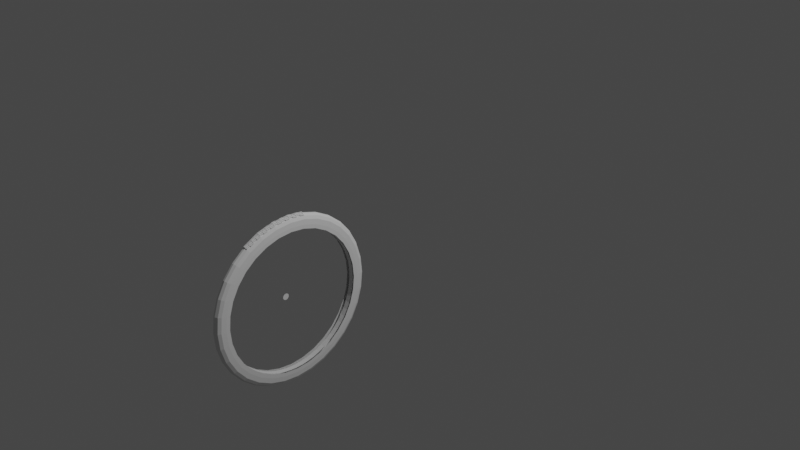 # Source: wheel_only.blend  (saved by Blender 3.4.6; exported with 4.5.12 LTS)
import bpy
from mathutils import Matrix  # noqa: F401  (used for matrix-valued properties, if any)

bpy.ops.wm.read_factory_settings(use_empty=True)
scene = bpy.context.scene
scene.name = 'Scene'

# ---- collections
col_collection = bpy.data.collections.new('Collection'); scene.collection.children.link(col_collection)

# ---- node groups
ng_auto_smooth = bpy.data.node_groups.new('Auto Smooth', 'GeometryNodeTree')
_s = ng_auto_smooth.interface.new_socket(name='Geometry', in_out='OUTPUT', socket_type='NodeSocketGeometry')
_s = ng_auto_smooth.interface.new_socket(name='Geometry', in_out='INPUT', socket_type='NodeSocketGeometry')
_s = ng_auto_smooth.interface.new_socket(name='Angle', in_out='INPUT', socket_type='NodeSocketFloat')
_s.subtype = 'ANGLE'
_s.min_value = 0.0
_s.max_value = 3.142
ng_auto_smooth.is_modifier = True
_N = ng_auto_smooth.nodes; _L = ng_auto_smooth.links
n0 = _N.new('NodeGroupOutput'); n0.name = 'Group Output'; n0.location = (480, -100)
n1 = _N.new('NodeGroupInput'); n1.name = 'Group Input'; n1.location = (-420, -300)
n2 = _N.new('NodeGroupInput'); n2.name = 'Group Input.001'; n2.location = (-60, -100)
n3 = _N.new('GeometryNodeSetShadeSmooth'); n3.name = 'Set Shade Smooth'; n3.location = (120, -100)
n3.domain = 'EDGE'
n4 = _N.new('GeometryNodeSetShadeSmooth'); n4.name = 'Set Shade Smooth.001'; n4.location = (300, -100)
n5 = _N.new('GeometryNodeInputMeshEdgeAngle'); n5.name = 'Edge Angle'; n5.location = (-420, -220)
n6 = _N.new('GeometryNodeInputEdgeSmooth'); n6.name = 'Is Edge Smooth'; n6.location = (-60, -160)
n7 = _N.new('GeometryNodeInputShadeSmooth'); n7.name = 'Is Face Smooth'; n7.location = (-240, -340)
n8 = _N.new('FunctionNodeBooleanMath'); n8.name = 'Boolean Math'; n8.location = (-60, -220)
n9 = _N.new('FunctionNodeCompare'); n9.name = 'Compare'; n9.location = (-240, -180)
n9.operation = 'LESS_EQUAL'
_L.new(n5.outputs[0], n9.inputs[0])
_L.new(n4.outputs[0], n0.inputs[0])
_L.new(n1.outputs[1], n9.inputs[1])
_L.new(n9.outputs[0], n8.inputs[0])
_L.new(n7.outputs[0], n8.inputs[1])
_L.new(n2.outputs[0], n3.inputs[0])
_L.new(n6.outputs[0], n3.inputs[1])
_L.new(n3.outputs[0], n4.inputs[0])
_L.new(n8.outputs[0], n3.inputs[2])
n0.is_active_output = True

# ---- world
world_world = bpy.data.worlds.new('World'); scene.world = world_world
world_world.use_nodes = True; world_world.node_tree.nodes.clear()
_N = world_world.node_tree.nodes; _L = world_world.node_tree.links
n0 = _N.new('ShaderNodeOutputWorld'); n0.name = 'World Output'; n0.location = (300, 300)
n1 = _N.new('ShaderNodeBackground'); n1.name = 'Background'; n1.location = (10, 300)
n1.inputs[0].default_value = (0.05088, 0.05088, 0.05088, 1.0)
_L.new(n1.outputs[0], n0.inputs[0])
n0.is_active_output = True
world_world.color = (0.05088, 0.05088, 0.05088)
world_world.use_sun_shadow = False
world_world.sun_shadow_jitter_overblur = 0.0

# ---- cameras
cam_camera = bpy.data.cameras.new('Camera')
cam_camera.clip_end = 100.0
cam_camera.ortho_scale = 7.314

# ---- lights
light_light = bpy.data.lights.new('Light', 'POINT')
light_light.transmission_factor = 0.0
light_light.energy = 1000.0
light_light.shadow_soft_size = 0.1
light_light.shadow_maximum_resolution = 0.006
light_light.use_absolute_resolution = True

# ---- meshes
me_circle_008 = bpy.data.meshes.new('Circle.008')
me_circle_008.from_pydata([(-0.3787, -0.6148, -0.006454), (-0.4926, -0.5282, -0.006454), (-0.01663, 0.03341, -0.07998), (-0.02148, 0.02893, -0.07998), (-0.011, 0.03685, -0.07998), (-0.004805, 0.03913, -0.07998), (0.001715, 0.04016, -0.07998), (-0.6595, -0.2976, -0.006454), (-0.5874, -0.4212, -0.006454), (0.00831, 0.0399, -0.07998), (0.01473, 0.03835, -0.07998), (-0.7254, -0.02069, -0.006454), (-0.7061, -0.1624, -0.006454), (0.02072, 0.03559, -0.07998), (0.02606, 0.0317, -0.07998), (-0.6803, 0.2604, -0.006454), (-0.7167, 0.1221, -0.006454), (0.03054, 0.02686, -0.07998), (0.03398, 0.02123, -0.07998), (-0.5311, 0.5028, -0.006454), (-0.6177, 0.389, -0.006454), (0.03626, 0.01503, -0.07998), (0.03729, 0.008512, -0.07998), (-0.3005, 0.6697, -0.006454), (-0.1653, 0.7163, -0.006454), (0.03703, 0.001917, -0.07998), (0.03548, -0.0045, -0.07998), (-0.02356, 0.7356, -0.006454), (0.1192, 0.7269, -0.006454), (0.03272, -0.01049, -0.07998), (0.02883, -0.01583, -0.07998), (0.2575, 0.6906, -0.006454), (0.3861, 0.6279, -0.006454), (0.02398, -0.02031, -0.07998), (0.01835, -0.02375, -0.07998), (0.5, 0.5413, -0.006454), (0.5948, 0.4343, -0.006455), (0.01216, -0.02603, -0.07998), (0.005641, -0.02706, -0.07998), (0.6668, 0.3107, -0.006455), (0.7134, 0.1755, -0.006455), (-0.0009545, -0.0268, -0.07998), (-0.007372, -0.02526, -0.07998), (0.7328, 0.03379, -0.006455), (0.7241, -0.109, -0.006455), (-0.01336, -0.02249, -0.07998), (-0.0187, -0.01861, -0.07998), (0.6877, -0.2473, -0.006455), (0.625, -0.3759, -0.006455), (-0.02318, -0.01376, -0.07998), (-0.02662, -0.008127, -0.07998), (0.5385, -0.4897, -0.006455), (0.4314, -0.5845, -0.006455), (0.3078, -0.6566, -0.006455), (-0.02891, -0.001934, -0.07998), (-0.02993, 0.004586, -0.07998), (-0.02967, 0.01118, -0.07998), (-0.02813, 0.0176, -0.07998), (0.03092, -0.7225, -0.006455), (0.1726, -0.7032, -0.006455), (-0.02536, 0.02359, -0.07998), (-0.2502, -0.6775, -0.006454), (-0.1118, -0.7138, -0.006455), (0.1298, 0.7163, 0.02617), (-0.01278, 0.7279, 0.02617), (0.01536, 0.02668, 0.1195), (-0.353, 0.8132, 0.02744), (0.009453, 0.02963, 0.1195), (0.003088, 0.03138, 0.1195), (-0.003495, 0.03185, 0.1195), (-0.291, 0.6677, 0.02617), (-0.1549, 0.7115, 0.02617), (-0.01004, 0.03103, 0.1195), (-0.5049, 0.7287, 0.02744), (-0.525, 0.5056, 0.02617), (-0.416, 0.5982, 0.02617), (-0.02204, 0.02568, 0.1195), (-0.6373, 0.6162, 0.02744), (-0.6792, 0.2663, 0.02617), (-0.6139, 0.3935, 0.02617), (-0.03108, 0.01614, 0.1195), (-0.7453, 0.4801, 0.02744), (-0.73, -0.01383, 0.02617), (-0.7184, 0.1287, 0.02617), (-0.03578, 0.003875, 0.1195), (-0.8246, 0.3254, 0.02744), (-0.6698, -0.2921, 0.02617), (-0.6002, -0.417, 0.02617), (-0.03543, -0.009257, 0.1195), (-0.8723, 0.1583, 0.02744), (-0.5077, -0.5261, 0.02617), (-0.3956, -0.6149, 0.02617), (-0.03008, -0.02126, 0.1195), (-0.8864, -0.01491, 0.02744), (-0.2683, -0.6802, 0.02617), (-0.1308, -0.7194, 0.02617), (-0.02055, -0.03029, 0.1195), (-0.8665, -0.1875, 0.02744), (0.01175, -0.731, 0.02617), (0.1538, -0.7146, 0.02617), (-0.008281, -0.035, 0.1195), (-0.8132, -0.353, 0.02744), (0.29, -0.6708, 0.02617), (0.415, -0.6013, 0.02617), (0.004851, -0.03465, 0.1195), (-0.7287, -0.5049, 0.02744), (0.524, -0.5087, 0.02617), (0.6128, -0.3966, 0.02617), (0.01685, -0.0293, 0.1195), (-0.6162, -0.6373, 0.02744), (0.6781, -0.2694, 0.02617), (0.7173, -0.1318, 0.02617), (0.02589, -0.01976, 0.1195), (-0.4801, -0.7453, 0.02744), (0.729, 0.01071, 0.02617), (0.7126, 0.1528, 0.02617), (0.6687, 0.2889, 0.02617), (0.03059, -0.007494, 0.1195), (-0.3254, -0.8246, 0.02744), (0.03024, 0.005639, 0.1195), (-0.1583, -0.8723, 0.02744), (0.5066, 0.5229, 0.02617), (0.5992, 0.4139, 0.02617), (0.02489, 0.01764, 0.1195), (0.2673, 0.6771, 0.02617), (0.3946, 0.6118, 0.02617), (-0.1326, -0.7296, 0.04715), (-0.1326, -0.7296, -0.006712), (-0.06049, -0.739, 0.04715), (-0.06049, -0.739, -0.006712), (0.01223, -0.7414, 0.04715), (0.01223, -0.7414, -0.006712), (0.08484, -0.7366, 0.04715), (0.08484, -0.7366, -0.006712), (0.1566, -0.7247, 0.04715), (0.1566, -0.7247, -0.006712), (0.2269, -0.7058, 0.04715), (0.2269, -0.7058, -0.006712), (0.295, -0.6802, 0.04715), (0.295, -0.6802, -0.006712), (0.3602, -0.648, 0.04715), (0.3602, -0.648, -0.006712), (0.422, -0.6095, 0.04715), (0.422, -0.6095, -0.006712), (0.4797, -0.5652, 0.04715), (0.4797, -0.5652, -0.006712), (0.5328, -0.5154, 0.04715), (0.5328, -0.5154, -0.006712), (0.5808, -0.4607, 0.04715), (0.5808, -0.4607, -0.006712), (0.6231, -0.4015, 0.04715), (0.6231, -0.4015, -0.006712), (0.6595, -0.3385, 0.04715), (0.6595, -0.3385, -0.006712), (0.6895, -0.2722, 0.04715), (0.6895, -0.2722, -0.006712), (0.7128, -0.2033, 0.04715), (0.7128, -0.2033, -0.006712), (0.7293, -0.1324, 0.04715), (0.7293, -0.1324, -0.006712), (0.7388, -0.06025, 0.04715), (0.7388, -0.06025, -0.006711), (0.7411, 0.01247, 0.04715), (0.7411, 0.01247, -0.006711), (0.7364, 0.08508, 0.04715), (0.7364, 0.08508, -0.006711), (0.7245, 0.1569, 0.04715), (0.7245, 0.1569, -0.006711), (0.7056, 0.2271, 0.04715), (0.7056, 0.2271, -0.006711), (0.6799, 0.2952, 0.04715), (0.6799, 0.2952, -0.006711), (0.6477, 0.3605, 0.04715), (0.6477, 0.3605, -0.006711), (0.6093, 0.4223, 0.04715), (0.6093, 0.4223, -0.006711), (0.565, 0.48, 0.04715), (0.565, 0.48, -0.006711), (0.5152, 0.5331, 0.04715), (0.5152, 0.5331, -0.006711), (0.4605, 0.581, 0.04715), (0.4605, 0.581, -0.006711), (0.4013, 0.6234, 0.04715), (0.4013, 0.6234, -0.006711), (0.3383, 0.6597, 0.04715), (0.3383, 0.6597, -0.006711), (0.272, 0.6897, 0.04715), (0.272, 0.6897, -0.006711), (0.2031, 0.7131, 0.04715), (0.2031, 0.7131, -0.006711), (0.1322, 0.7296, 0.04715), (0.1322, 0.7296, -0.006711), (0.06003, 0.739, 0.04715), (0.06003, 0.739, -0.006711), (-0.0127, 0.7414, 0.04715), (-0.0127, 0.7414, -0.006711), (-0.08531, 0.7366, 0.04715), (-0.08531, 0.7366, -0.006711), (-0.1571, 0.7247, 0.04715), (-0.1571, 0.7247, -0.006711), (-0.2274, 0.7058, 0.04715), (-0.2274, 0.7058, -0.006711), (-0.2955, 0.6802, 0.04715), (-0.2955, 0.6802, -0.006711), (-0.3607, 0.648, 0.04715), (-0.3607, 0.648, -0.006711), (-0.4225, 0.6095, 0.04715), (-0.4225, 0.6095, -0.006711), (-0.4802, 0.5652, 0.04715), (-0.4802, 0.5652, -0.006711), (-0.5333, 0.5154, 0.04715), (-0.5333, 0.5154, -0.006711), (-0.5812, 0.4607, 0.04715), (-0.5812, 0.4607, -0.006711), (-0.6236, 0.4015, 0.04715), (-0.6236, 0.4015, -0.006711), (-0.6599, 0.3385, 0.04715), (-0.6599, 0.3385, -0.006711), (-0.69, 0.2722, 0.04715), (-0.69, 0.2722, -0.006711), (-0.7133, 0.2033, 0.04715), (-0.7133, 0.2033, -0.006711), (-0.7298, 0.1324, 0.04715), (-0.7298, 0.1324, -0.006712), (-0.7393, 0.06027, 0.04715), (-0.7393, 0.06027, -0.006712), (-0.7416, -0.01246, 0.04715), (-0.7416, -0.01246, -0.006712), (-0.7368, -0.08507, 0.04715), (-0.7368, -0.08507, -0.006712), (-0.7249, -0.1569, 0.04715), (-0.7249, -0.1569, -0.006712), (-0.7061, -0.2271, 0.04715), (-0.7061, -0.2271, -0.006712), (-0.6804, -0.2952, 0.04715), (-0.6804, -0.2952, -0.006712), (-0.6482, -0.3605, 0.04715), (-0.6482, -0.3605, -0.006712), (-0.6097, -0.4222, 0.04715), (-0.6097, -0.4222, -0.006712), (-0.5654, -0.48, 0.04715), (-0.5654, -0.48, -0.006712), (-0.5157, -0.533, 0.04715), (-0.5157, -0.533, -0.006712), (-0.4609, -0.581, 0.04715), (-0.4609, -0.581, -0.006712), (-0.4018, -0.6234, 0.04715), (-0.4018, -0.6234, -0.006712), (-0.3387, -0.6597, 0.04715), (-0.3387, -0.6597, -0.006712), (-0.2724, -0.6897, 0.04715), (-0.2724, -0.6897, -0.006712), (-0.2035, -0.7131, 0.04715), (-0.2035, -0.7131, -0.006712), (-0.1875, 0.8665, 0.02744), (-0.01491, 0.8864, 0.02744), (0.1583, 0.8723, 0.02744), (0.3254, 0.8246, 0.02744), (0.4801, 0.7453, 0.02744), (0.6162, 0.6373, 0.02744), (0.7287, 0.5049, 0.02744), (0.8132, 0.353, 0.02744), (0.8665, 0.1875, 0.02744), (0.8864, 0.01491, 0.02744), (0.8723, -0.1583, 0.02744), (0.8246, -0.3254, 0.02744), (0.7453, -0.4801, 0.02744), (0.6373, -0.6162, 0.02744), (0.5049, -0.7287, 0.02744), (0.353, -0.8132, 0.02744), (0.1875, -0.8665, 0.02744), (0.01491, -0.8864, 0.02744), (0.1578, -0.7291, -0.01732), (0.297, -0.6843, -0.01732), (0.4248, -0.6132, -0.01732), (0.5363, -0.5185, -0.01732), (0.6271, -0.404, -0.01732), (0.6939, -0.2738, -0.01731), (0.734, -0.1332, -0.01731), (0.7459, 0.01254, -0.01731), (0.7291, 0.1578, -0.01731), (0.6843, 0.297, -0.01731), (0.6132, 0.4248, -0.01731), (0.5185, 0.5363, -0.01731), (0.404, 0.6271, -0.01731), (0.2738, 0.6939, -0.01731), (0.1332, 0.734, -0.01731), (-0.01254, 0.7459, -0.01731), (-0.1578, 0.7291, -0.01731), (-0.297, 0.6843, -0.01731), (-0.4248, 0.6132, -0.01731), (-0.5363, 0.5185, -0.01731), (-0.6271, 0.404, -0.01731), (-0.6939, 0.2738, -0.01731), (-0.734, 0.1332, -0.01731), (-0.7459, -0.01254, -0.01732), (-0.7291, -0.1578, -0.01732), (-0.6843, -0.297, -0.01732), (-0.6132, -0.4248, -0.01732), (-0.5185, -0.5363, -0.01732), (-0.404, -0.6271, -0.01732), (-0.2738, -0.6939, -0.01732), (-0.1332, -0.734, -0.01732), (0.01254, -0.7459, -0.01732), (0.1664, -0.7689, -0.01732), (0.3132, -0.7216, -0.01732), (0.448, -0.6466, -0.01732), (0.5655, -0.5468, -0.01732), (0.6613, -0.426, -0.01732), (0.7317, -0.2888, -0.01731), (0.774, -0.1405, -0.01731), (0.7865, 0.01323, -0.01731), (0.7689, 0.1664, -0.01731), (0.7216, 0.3132, -0.01731), (0.6466, 0.448, -0.01731), (0.5468, 0.5655, -0.01731), (0.426, 0.6613, -0.01731), (0.2888, 0.7317, -0.01731), (0.1405, 0.774, -0.01731), (-0.01323, 0.7865, -0.01731), (-0.1664, 0.7689, -0.01731), (-0.3132, 0.7216, -0.01731), (-0.448, 0.6466, -0.01731), (-0.5655, 0.5468, -0.01731), (-0.6613, 0.426, -0.01731), (-0.7317, 0.2888, -0.01731), (-0.774, 0.1405, -0.01731), (-0.7865, -0.01323, -0.01732), (-0.7689, -0.1664, -0.01732), (-0.7216, -0.3132, -0.01732), (-0.6466, -0.448, -0.01732), (-0.5468, -0.5655, -0.01732), (-0.426, -0.6613, -0.01732), (-0.2888, -0.7317, -0.01732), (-0.1405, -0.774, -0.01732), (0.01323, -0.7865, -0.01732), (0.1841, -0.8505, 0.001742), (0.1775, -0.8198, -0.0136), (0.334, -0.7695, -0.0136), (0.3465, -0.7983, 0.001742), (0.4777, -0.6895, -0.0136), (0.4956, -0.7154, 0.001742), (0.603, -0.5831, -0.0136), (0.6256, -0.6049, 0.001742), (0.7052, -0.4542, -0.0136), (0.7316, -0.4712, 0.001742), (0.7803, -0.3079, -0.0136), (0.8095, -0.3195, 0.001742), (0.8253, -0.1498, -0.0136), (0.8563, -0.1554, 0.001742), (0.8387, 0.0141, -0.0136), (0.8701, 0.01463, 0.001742), (0.8198, 0.1775, -0.0136), (0.8505, 0.1841, 0.001742), (0.7695, 0.334, -0.0136), (0.7983, 0.3465, 0.001742), (0.6895, 0.4777, -0.0136), (0.7154, 0.4956, 0.001742), (0.5831, 0.603, -0.0136), (0.6049, 0.6256, 0.001742), (0.4542, 0.7052, -0.0136), (0.4712, 0.7316, 0.001742), (0.3079, 0.7803, -0.0136), (0.3195, 0.8095, 0.001742), (0.1498, 0.8253, -0.0136), (0.1554, 0.8563, 0.001742), (-0.0141, 0.8387, -0.0136), (-0.01463, 0.8701, 0.001742), (-0.1775, 0.8198, -0.0136), (-0.1841, 0.8505, 0.001742), (-0.334, 0.7695, -0.0136), (-0.3465, 0.7983, 0.001742), (-0.4777, 0.6895, -0.0136), (-0.4956, 0.7154, 0.001742), (-0.603, 0.5831, -0.0136), (-0.6256, 0.6049, 0.001742), (-0.7052, 0.4542, -0.0136), (-0.7316, 0.4712, 0.001742), (-0.7803, 0.3079, -0.0136), (-0.8095, 0.3195, 0.001742), (-0.8253, 0.1498, -0.0136), (-0.8563, 0.1554, 0.001742), (-0.8387, -0.0141, -0.0136), (-0.8701, -0.01463, 0.001742), (-0.8198, -0.1775, -0.0136), (-0.8505, -0.1841, 0.001742), (-0.7695, -0.334, -0.0136), (-0.7983, -0.3465, 0.001742), (-0.6895, -0.4777, -0.0136), (-0.7154, -0.4956, 0.001742), (-0.5831, -0.603, -0.0136), (-0.6049, -0.6256, 0.001742), (-0.4542, -0.7052, -0.0136), (-0.4712, -0.7316, 0.001742), (-0.3079, -0.7803, -0.0136), (-0.3195, -0.8095, 0.001742), (-0.1498, -0.8253, -0.0136), (-0.1554, -0.8563, 0.001742), (0.01463, -0.8701, 0.001742), (0.0141, -0.8387, -0.0136), (-0.6162, -0.6373, 0.04751), (-0.7287, -0.5049, 0.04751), (-0.8132, -0.353, 0.04751), (-0.8665, -0.1875, 0.04751), (-0.8864, -0.01491, 0.04751), (-0.8723, 0.1583, 0.04751), (-0.8246, 0.3254, 0.04751), (-0.7453, 0.4801, 0.04751), (-0.6373, 0.6162, 0.04751), (-0.5049, 0.7287, 0.04751), (-0.353, 0.8132, 0.04751), (-0.1875, 0.8665, 0.04751), (-0.01491, 0.8864, 0.04751), (0.1583, 0.8723, 0.04751), (-0.4801, -0.7453, 0.04751), (-0.3254, -0.8246, 0.04751), (-0.1583, -0.8723, 0.04751), (0.01491, -0.8864, 0.04751), (0.1875, -0.8665, 0.04751), (0.353, -0.8132, 0.04751), (0.5049, -0.7287, 0.04751), (0.6373, -0.6162, 0.04751), (0.7453, -0.4801, 0.04751), (0.8246, -0.3254, 0.04751), (0.8723, -0.1583, 0.04751), (0.8864, 0.01491, 0.04751), (0.8665, 0.1875, 0.04751), (0.8132, 0.353, 0.04751), (0.7287, 0.5049, 0.04751), (0.6162, 0.6373, 0.04751), (0.4801, 0.7453, 0.04751), (0.3254, 0.8246, 0.04751), (0.404, 0.6271, 0.08468), (0.5185, 0.5363, 0.08468), (0.6132, 0.4248, 0.08468), (0.6843, 0.297, 0.08468), (0.7291, 0.1578, 0.08468), (0.7459, 0.01254, 0.08468), (0.734, -0.1332, 0.08468), (0.6939, -0.2738, 0.08468), (0.6271, -0.404, 0.08468), (0.5363, -0.5185, 0.08468), (0.4248, -0.6132, 0.08468), (0.297, -0.6843, 0.08468), (0.1578, -0.7291, 0.08468), (0.01254, -0.7459, 0.08468), (-0.1332, -0.734, 0.08468), (-0.2738, -0.6939, 0.08468), (-0.404, -0.6271, 0.08468), (-0.5185, -0.5363, 0.08468), (-0.6132, -0.4248, 0.08468), (-0.6843, -0.297, 0.08468), (-0.7291, -0.1578, 0.08468), (-0.7459, -0.01254, 0.08468), (-0.734, 0.1332, 0.08468), (-0.6939, 0.2738, 0.08468), (-0.6271, 0.404, 0.08468), (-0.5363, 0.5185, 0.08468), (-0.4248, 0.6132, 0.08468), (-0.297, 0.6843, 0.08468), (-0.1578, 0.7291, 0.08468), (-0.01254, 0.7459, 0.08468), (0.1332, 0.734, 0.08468), (0.2738, 0.6939, 0.08468), (0.426, 0.6613, 0.08468), (0.5468, 0.5655, 0.08468), (0.6466, 0.448, 0.08468), (0.7216, 0.3132, 0.08468), (0.7689, 0.1664, 0.08468), (0.7865, 0.01323, 0.08468), (0.774, -0.1405, 0.08468), (0.7317, -0.2888, 0.08468), (0.6613, -0.426, 0.08468), (0.5655, -0.5468, 0.08468), (0.448, -0.6466, 0.08468), (0.3132, -0.7216, 0.08468), (0.1664, -0.7689, 0.08468), (0.01323, -0.7865, 0.08468), (-0.1405, -0.774, 0.08468), (-0.2888, -0.7317, 0.08468), (-0.426, -0.6613, 0.08468), (-0.5468, -0.5655, 0.08468), (-0.6466, -0.448, 0.08468), (-0.7216, -0.3132, 0.08468), (-0.7689, -0.1664, 0.08468), (-0.7865, -0.01323, 0.08468), (-0.774, 0.1405, 0.08468), (-0.7317, 0.2888, 0.08468), (-0.6613, 0.426, 0.08468), (-0.5655, 0.5468, 0.08468), (-0.448, 0.6466, 0.08468), (-0.3132, 0.7216, 0.08468), (-0.1664, 0.7689, 0.08468), (-0.01323, 0.7865, 0.08468), (0.1405, 0.774, 0.08468), (0.2888, 0.7317, 0.08468), (0.4712, 0.7316, 0.06563), (0.4542, 0.7052, 0.08097), (0.5831, 0.603, 0.08097), (0.6049, 0.6256, 0.06563), (0.6895, 0.4777, 0.08097), (0.7154, 0.4956, 0.06563), (0.7695, 0.334, 0.08097), (0.7983, 0.3465, 0.06563), (0.8198, 0.1775, 0.08097), (0.8505, 0.1841, 0.06563), (0.8387, 0.0141, 0.08097), (0.8701, 0.01463, 0.06563), (0.8253, -0.1498, 0.08097), (0.8563, -0.1554, 0.06563), (0.7803, -0.3079, 0.08097), (0.8095, -0.3195, 0.06563), (0.7052, -0.4542, 0.08097), (0.7316, -0.4712, 0.06563), (0.603, -0.5831, 0.08097), (0.6256, -0.6049, 0.06563), (0.4777, -0.6895, 0.08097), (0.4956, -0.7154, 0.06563), (0.334, -0.7695, 0.08097), (0.3465, -0.7983, 0.06563), (0.1775, -0.8198, 0.08097), (0.1841, -0.8505, 0.06563), (0.0141, -0.8387, 0.08097), (0.01463, -0.8701, 0.06563), (-0.1498, -0.8253, 0.08097), (-0.1554, -0.8563, 0.06563), (-0.3079, -0.7803, 0.08097), (-0.3195, -0.8095, 0.06563), (-0.4542, -0.7052, 0.08097), (-0.4712, -0.7316, 0.06563), (-0.5831, -0.603, 0.08097), (-0.6049, -0.6256, 0.06563), (-0.6895, -0.4777, 0.08097), (-0.7154, -0.4956, 0.06563), (-0.7695, -0.334, 0.08097), (-0.7983, -0.3465, 0.06563), (-0.8198, -0.1775, 0.08097), (-0.8505, -0.1841, 0.06563), (-0.8387, -0.0141, 0.08097), (-0.8701, -0.01463, 0.06563), (-0.8253, 0.1498, 0.08097), (-0.8563, 0.1554, 0.06563), (-0.7803, 0.3079, 0.08097), (-0.8095, 0.3195, 0.06563), (-0.7052, 0.4542, 0.08097), (-0.7316, 0.4712, 0.06563), (-0.603, 0.5831, 0.08097), (-0.6256, 0.6049, 0.06563), (-0.4777, 0.6895, 0.08097), (-0.4956, 0.7154, 0.06563), (-0.334, 0.7695, 0.08097), (-0.3465, 0.7983, 0.06563), (-0.1775, 0.8198, 0.08097), (-0.1841, 0.8505, 0.06563), (-0.0141, 0.8387, 0.08097), (-0.01463, 0.8701, 0.06563), (0.1498, 0.8253, 0.08097), (0.1554, 0.8563, 0.06563), (0.3195, 0.8095, 0.06563), (0.3079, 0.7803, 0.08097), (-0.6643, 0.5822, 0.02744), (-0.6913, 0.5482, 0.02744), (-0.7183, 0.5141, 0.02744), (-0.7651, 0.4414, 0.02744), (-0.785, 0.4028, 0.02744), (-0.8048, 0.3641, 0.02744), (-0.8366, 0.2837, 0.02744), (-0.8485, 0.2419, 0.02744), (-0.8604, 0.2001, 0.02744), (-0.8758, 0.115, 0.02744), (-0.8793, 0.0717, 0.02744), (-0.8829, 0.0284, 0.02744), (-0.7051, 0.5047, 0.001742), (-0.6786, 0.5381, 0.001742), (-0.6521, 0.5715, 0.001742), (-0.79, 0.3574, 0.001742), (-0.7705, 0.3954, 0.001742), (-0.7511, 0.4333, 0.001742), (-0.8446, 0.1964, 0.001742), (-0.8329, 0.2374, 0.001742), (-0.8212, 0.2784, 0.001742), (-0.8667, 0.02788, 0.001742), (-0.8632, 0.07039, 0.001742), (-0.8597, 0.1129, 0.001742), (-0.6285, 0.6078, 0.008168), (-0.6315, 0.6106, 0.01459), (-0.6344, 0.6134, 0.02102), (-0.735, 0.4735, 0.008168), (-0.7385, 0.4757, 0.01459), (-0.7419, 0.4779, 0.02102), (-0.8133, 0.321, 0.008168), (-0.8171, 0.3225, 0.01459), (-0.8209, 0.3239, 0.02102), (-0.8603, 0.1561, 0.008168), (-0.8643, 0.1569, 0.01459), (-0.8683, 0.1576, 0.02102), (-0.8742, -0.0147, 0.008168), (-0.8783, -0.01477, 0.01459), (-0.8823, -0.01484, 0.02102), (-0.8829, 0.0284, 0.04751), (-0.8793, 0.0717, 0.04751), (-0.8758, 0.115, 0.04751), (-0.8604, 0.2001, 0.04751), (-0.8485, 0.2419, 0.04751), (-0.8366, 0.2837, 0.04751), (-0.8048, 0.3641, 0.04751), (-0.785, 0.4028, 0.04751), (-0.7651, 0.4414, 0.04751), (-0.7183, 0.5141, 0.04751), (-0.6913, 0.5482, 0.04751), (-0.6643, 0.5822, 0.04751), (-0.6521, 0.5715, 0.06563), (-0.6786, 0.5381, 0.06563), (-0.7051, 0.5047, 0.06563), (-0.735, 0.4735, 0.0611), (-0.7385, 0.4757, 0.05657), (-0.7419, 0.4779, 0.05204), (-0.6285, 0.6078, 0.0611), (-0.6315, 0.6106, 0.05657), (-0.6344, 0.6134, 0.05204), (-0.8864, -0.01491, 0.04249), (-0.8864, -0.01491, 0.03747), (-0.8864, -0.01491, 0.03246), (-0.8723, 0.1583, 0.04249), (-0.8723, 0.1583, 0.03747), (-0.8723, 0.1583, 0.03246), (-0.8246, 0.3254, 0.04249), (-0.8246, 0.3254, 0.03748), (-0.8246, 0.3254, 0.03246), (-0.7453, 0.4801, 0.04249), (-0.7453, 0.4801, 0.03748), (-0.7453, 0.4801, 0.03246), (-0.6373, 0.6162, 0.04249), (-0.6373, 0.6162, 0.03748), (-0.6373, 0.6162, 0.03246), (-0.7183, 0.5141, 0.04249), (-0.7183, 0.5141, 0.03748), (-0.7183, 0.5141, 0.03246), (-0.6913, 0.5482, 0.04249), (-0.6913, 0.5482, 0.03748), (-0.6913, 0.5482, 0.03246), (-0.6643, 0.5822, 0.04249), (-0.6643, 0.5822, 0.03748), (-0.6643, 0.5822, 0.03246), (-0.8048, 0.3641, 0.04249), (-0.8048, 0.3641, 0.03748), (-0.8048, 0.3641, 0.03246), (-0.785, 0.4028, 0.04249), (-0.785, 0.4028, 0.03748), (-0.785, 0.4028, 0.03246), (-0.7651, 0.4414, 0.04249), (-0.7651, 0.4414, 0.03748), (-0.7651, 0.4414, 0.03246), (-0.8604, 0.2001, 0.04249), (-0.8604, 0.2001, 0.03747), (-0.8604, 0.2001, 0.03246), (-0.8485, 0.2419, 0.04249), (-0.8485, 0.2419, 0.03747), (-0.8485, 0.2419, 0.03246), (-0.8366, 0.2837, 0.04249), (-0.8366, 0.2837, 0.03747), (-0.8366, 0.2837, 0.03246), (-0.8829, 0.0284, 0.04249), (-0.8829, 0.0284, 0.03747), (-0.8829, 0.0284, 0.03246), (-0.8793, 0.0717, 0.04249), (-0.8793, 0.0717, 0.03747), (-0.8793, 0.0717, 0.03246), (-0.8758, 0.115, 0.04249), (-0.8758, 0.115, 0.03747), (-0.8758, 0.115, 0.03246), (-0.7084, 0.507, 0.0611), (-0.7117, 0.5094, 0.05657), (-0.715, 0.5118, 0.05204), (-0.6818, 0.5406, 0.0611), (-0.685, 0.5431, 0.05657), (-0.6881, 0.5456, 0.05204), (-0.6552, 0.5742, 0.0611), (-0.6582, 0.5769, 0.05657), (-0.6613, 0.5795, 0.05204), (-0.8637, 0.1134, 0.008168), (-0.8678, 0.114, 0.01459), (-0.8718, 0.1145, 0.02102), (-0.8672, 0.07071, 0.008168), (-0.8713, 0.07104, 0.01459), (-0.8753, 0.07137, 0.02102), (-0.8707, 0.02801, 0.008168), (-0.8748, 0.02814, 0.01459), (-0.8788, 0.02827, 0.02102), (-0.825, 0.2798, 0.008168), (-0.8289, 0.2811, 0.01459), (-0.8327, 0.2824, 0.02102), (-0.8368, 0.2385, 0.008168), (-0.8407, 0.2397, 0.01459), (-0.8446, 0.2408, 0.02102), (-0.8485, 0.1973, 0.008168), (-0.8525, 0.1983, 0.01459), (-0.8564, 0.1992, 0.02102), (-0.7546, 0.4353, 0.008168), (-0.7581, 0.4374, 0.01459), (-0.7616, 0.4394, 0.02102), (-0.7742, 0.3972, 0.008168), (-0.7778, 0.3991, 0.01459), (-0.7814, 0.4009, 0.02102), (-0.7937, 0.3591, 0.008168), (-0.7974, 0.3608, 0.01459), (-0.8011, 0.3624, 0.02102), (-0.6552, 0.5742, 0.008168), (-0.6582, 0.5769, 0.01459), (-0.6613, 0.5795, 0.02102), (-0.6818, 0.5406, 0.008168), (-0.685, 0.5431, 0.01459), (-0.6881, 0.5456, 0.02102), (-0.7084, 0.507, 0.008168), (-0.7117, 0.5094, 0.01459), (-0.715, 0.5118, 0.02102), (-0.7294, 0.5189, 0.02536), (-0.7564, 0.4848, 0.02536), (-0.8159, 0.3689, 0.02536), (-0.8358, 0.3302, 0.02536), (-0.8715, 0.2048, 0.02536), (-0.8834, 0.1631, 0.02536), (-0.894, 0.03315, 0.02536), (-0.8975, -0.01015, 0.02536), (-0.6455, 0.6182, 0.01893), (-0.6484, 0.621, 0.02536), (-0.753, 0.4826, 0.01893), (-0.832, 0.3287, 0.01893), (-0.8794, 0.1623, 0.01893), (-0.8869, 0.1198, 0.04542), (-0.8834, 0.1631, 0.04542), (-0.8477, 0.2884, 0.04542), (-0.8358, 0.3302, 0.04542), (-0.7763, 0.4462, 0.04542), (-0.7564, 0.4848, 0.04542), (-0.6754, 0.587, 0.04542), (-0.6484, 0.621, 0.04542), (-0.753, 0.4826, 0.04995), (-0.8975, -0.01015, 0.03037), (-0.8834, 0.1631, 0.03037), (-0.8358, 0.3302, 0.03037), (-0.7564, 0.4848, 0.03037), (-0.6754, 0.587, 0.02536), (-0.7024, 0.5529, 0.02536), (-0.7763, 0.4462, 0.02536), (-0.7961, 0.4075, 0.02536), (-0.8477, 0.2884, 0.02536), (-0.8596, 0.2466, 0.02536), (-0.8869, 0.1198, 0.02536), (-0.8905, 0.07646, 0.02536), (-0.7427, 0.476, -0.0003459), (-0.7162, 0.5094, -0.0003458), (-0.6897, 0.5428, -0.0003458), (-0.6632, 0.5763, -0.0003458), (-0.8206, 0.3242, -0.0003459), (-0.8011, 0.3622, -0.0003459), (-0.7817, 0.4001, -0.0003459), (-0.7622, 0.4381, -0.0003459), (-0.8674, 0.1602, -0.0003459), (-0.8557, 0.2012, -0.0003459), (-0.844, 0.2422, -0.0003459), (-0.8323, 0.2832, -0.0003459), (-0.8812, -0.009877, -0.0003461), (-0.8778, 0.03263, -0.000346), (-0.8743, 0.07514, -0.000346), (-0.8708, 0.1176, -0.000346), (-0.6397, 0.6125, 0.00608), (-0.6426, 0.6153, 0.01251), (-0.7462, 0.4782, 0.00608), (-0.7496, 0.4804, 0.01251), (-0.8244, 0.3257, 0.00608), (-0.8282, 0.3272, 0.01251), (-0.8714, 0.1609, 0.00608), (-0.8754, 0.1616, 0.01251), (-0.8853, -0.009945, 0.00608), (-0.8894, -0.01001, 0.01251), (-0.8935, -0.01008, 0.01893), (-0.894, 0.03315, 0.04542), (-0.8905, 0.07646, 0.04542), (-0.8715, 0.2048, 0.04542), (-0.8596, 0.2466, 0.04542), (-0.8159, 0.3689, 0.04542), (-0.7961, 0.4075, 0.04542), (-0.7294, 0.5189, 0.04542), (-0.7024, 0.5529, 0.04542), (-0.6367, 0.6097, 0.06354), (-0.6632, 0.5763, 0.06354), (-0.6897, 0.5428, 0.06354), (-0.7162, 0.5094, 0.06354), (-0.7462, 0.4782, 0.05901), (-0.7496, 0.4804, 0.05448), (-0.6397, 0.6125, 0.05901), (-0.6426, 0.6153, 0.05448), (-0.6455, 0.6182, 0.04995), (-0.8975, -0.01015, 0.0404), (-0.8975, -0.01015, 0.03539), (-0.8834, 0.1631, 0.0404), (-0.8834, 0.1631, 0.03539), (-0.8358, 0.3302, 0.0404), (-0.8358, 0.3302, 0.03539), (-0.7564, 0.4848, 0.0404), (-0.7564, 0.4848, 0.03539), (-0.6484, 0.621, 0.0404), (-0.6484, 0.621, 0.03539), (-0.6484, 0.621, 0.03037), (-0.7294, 0.5189, 0.03037), (-0.7294, 0.5189, 0.0404), (-0.7294, 0.5189, 0.03539), (-0.7024, 0.5529, 0.03037), (-0.7024, 0.5529, 0.0404), (-0.7024, 0.5529, 0.03539), (-0.6754, 0.587, 0.03037), (-0.6754, 0.587, 0.0404), (-0.6754, 0.587, 0.03539), (-0.8159, 0.3689, 0.03037), (-0.8159, 0.3689, 0.0404), (-0.8159, 0.3689, 0.03539), (-0.7961, 0.4075, 0.03037), (-0.7961, 0.4075, 0.0404), (-0.7961, 0.4075, 0.03539), (-0.7763, 0.4462, 0.03037), (-0.7763, 0.4462, 0.0404), (-0.7763, 0.4462, 0.03539), (-0.8715, 0.2048, 0.03037), (-0.8715, 0.2048, 0.0404), (-0.8715, 0.2048, 0.03539), (-0.8596, 0.2466, 0.03037), (-0.8596, 0.2466, 0.0404), (-0.8596, 0.2466, 0.03539), (-0.8477, 0.2884, 0.03037), (-0.8477, 0.2884, 0.0404), (-0.8477, 0.2884, 0.03539), (-0.894, 0.03315, 0.03037), (-0.894, 0.03315, 0.0404), (-0.894, 0.03315, 0.03539), (-0.8905, 0.07646, 0.03037), (-0.8905, 0.07646, 0.0404), (-0.8905, 0.07646, 0.03539), (-0.8869, 0.1198, 0.03037), (-0.8869, 0.1198, 0.0404), (-0.8869, 0.1198, 0.03539), (-0.7261, 0.5165, 0.04995), (-0.7195, 0.5118, 0.05901), (-0.7228, 0.5141, 0.05448), (-0.6993, 0.5504, 0.04995), (-0.6929, 0.5454, 0.05901), (-0.6961, 0.5479, 0.05448), (-0.6724, 0.5843, 0.04995), (-0.6663, 0.5789, 0.05901), (-0.6693, 0.5816, 0.05448), (-0.8829, 0.1192, 0.01893), (-0.8749, 0.1182, 0.00608), (-0.8789, 0.1187, 0.01251), (-0.8864, 0.07613, 0.01893), (-0.8783, 0.07547, 0.00608), (-0.8824, 0.0758, 0.01251), (-0.8899, 0.03302, 0.01893), (-0.8818, 0.03276, 0.00608), (-0.8859, 0.03289, 0.01251), (-0.8438, 0.2871, 0.01893), (-0.8361, 0.2845, 0.00608), (-0.84, 0.2858, 0.01251), (-0.8557, 0.2455, 0.01893), (-0.8479, 0.2433, 0.00608), (-0.8518, 0.2444, 0.01251), (-0.8675, 0.2039, 0.01893), (-0.8596, 0.2021, 0.00608), (-0.8636, 0.203, 0.01251), (-0.7727, 0.4441, 0.01893), (-0.7657, 0.4401, 0.00608), (-0.7692, 0.4421, 0.01251), (-0.7925, 0.4057, 0.01893), (-0.7853, 0.402, 0.00608), (-0.7889, 0.4038, 0.01251), (-0.8122, 0.3672, 0.01893), (-0.8048, 0.3638, 0.00608), (-0.8085, 0.3655, 0.01251), (-0.6724, 0.5843, 0.01893), (-0.6663, 0.5789, 0.00608), (-0.6693, 0.5816, 0.01251), (-0.6993, 0.5504, 0.01893), (-0.6929, 0.5454, 0.00608), (-0.6961, 0.5479, 0.01251), (-0.7261, 0.5165, 0.01893), (-0.7195, 0.5118, 0.00608), (-0.7228, 0.5141, 0.01251)], [(1, 0), (1, 2), (2, 3), (4, 2), (5, 4), (6, 5), (7, 5), (7, 8), (9, 6), (10, 9), (11, 9), (11, 12), (13, 10), (14, 13), (15, 13), (15, 16), (17, 14), (18, 17), (19, 17), (19, 20), (21, 18), (22, 21), (23, 21), (24, 23), (25, 22), (26, 25), (27, 25), (28, 27), (29, 26), (31, 29), (32, 31), (33, 30), (34, 33), (35, 33), (36, 35), (37, 34), (38, 37), (39, 37), (40, 39), (41, 38), (42, 41), (43, 41), (44, 43), (45, 42), (46, 45), (47, 45), (48, 47), (49, 46), (50, 49), (51, 49), (52, 51), (53, 52), (53, 54), (54, 50), (55, 54), (56, 55), (57, 56), (58, 56), (58, 59), (60, 57), (61, 60), (61, 62), (64, 63), (64, 65), (70, 68), (70, 71), (74, 72), (74, 75), (78, 76), (78, 79), (82, 80), (82, 83), (86, 84), (87, 86), (90, 88), (91, 90), (94, 92), (95, 94), (98, 96), (99, 98), (102, 100), (103, 102), (106, 104), (107, 106), (110, 108), (111, 110), (114, 112), (115, 114), (116, 115), (116, 117), (121, 119), (121, 122), (124, 123), (124, 125), (29, 30), (3, 60)], [(126, 127, 129, 128), (128, 129, 131, 130), (130, 131, 133, 132), (132, 133, 135, 134), (134, 135, 137, 136), (136, 137, 139, 138), (138, 139, 141, 140), (140, 141, 143, 142), (142, 143, 145, 144), (144, 145, 147, 146), (146, 147, 149, 148), (148, 149, 151, 150), (150, 151, 153, 152), (152, 153, 155, 154), (154, 155, 157, 156), (156, 157, 159, 158), (158, 159, 161, 160), (160, 161, 163, 162), (162, 163, 165, 164), (164, 165, 167, 166), (166, 167, 169, 168), (168, 169, 171, 170), (170, 171, 173, 172), (172, 173, 175, 174), (174, 175, 177, 176), (176, 177, 179, 178), (178, 179, 181, 180), (180, 181, 183, 182), (182, 183, 185, 184), (184, 185, 187, 186), (186, 187, 189, 188), (188, 189, 191, 190), (190, 191, 193, 192), (192, 193, 195, 194), (194, 195, 197, 196), (196, 197, 199, 198), (198, 199, 201, 200), (200, 201, 203, 202), (202, 203, 205, 204), (204, 205, 207, 206), (206, 207, 209, 208), (208, 209, 211, 210), (210, 211, 213, 212), (212, 213, 215, 214), (214, 215, 217, 216), (216, 217, 219, 218), (218, 219, 221, 220), (220, 221, 223, 222), (222, 223, 225, 224), (224, 225, 227, 226), (226, 227, 229, 228), (228, 229, 231, 230), (230, 231, 233, 232), (232, 233, 235, 234), (234, 235, 237, 236), (236, 237, 239, 238), (238, 239, 241, 240), (240, 241, 243, 242), (242, 243, 245, 244), (244, 245, 247, 246), (246, 247, 249, 248), (248, 249, 251, 250), (250, 251, 253, 252), (252, 253, 127, 126), (303, 272, 304, 335), (274, 275, 307, 306), (275, 276, 308, 307), (276, 277, 309, 308), (277, 278, 310, 309), (278, 279, 311, 310), (279, 280, 312, 311), (280, 281, 313, 312), (281, 282, 314, 313), (282, 283, 315, 314), (283, 284, 316, 315), (284, 285, 317, 316), (285, 286, 318, 317), (286, 287, 319, 318), (287, 288, 320, 319), (288, 289, 321, 320), (289, 290, 322, 321), (290, 291, 323, 322), (291, 292, 324, 323), (292, 293, 325, 324), (293, 294, 326, 325), (294, 295, 327, 326), (295, 296, 328, 327), (296, 297, 329, 328), (297, 298, 330, 329), (298, 299, 331, 330), (299, 300, 332, 331), (300, 301, 333, 332), (301, 302, 334, 333), (302, 303, 335, 334), (273, 274, 306, 305), (305, 306, 340, 338), (306, 307, 342, 340), (307, 308, 344, 342), (308, 309, 346, 344), (309, 310, 348, 346), (310, 311, 350, 348), (311, 312, 352, 350), (312, 313, 354, 352), (313, 314, 356, 354), (314, 315, 358, 356), (315, 316, 360, 358), (316, 317, 362, 360), (317, 318, 364, 362), (318, 319, 366, 364), (319, 320, 368, 366), (320, 321, 370, 368), (321, 322, 372, 370), (322, 323, 374, 372), (323, 324, 376, 374), (324, 325, 378, 376), (325, 326, 380, 378), (326, 327, 382, 380), (327, 328, 384, 382), (328, 329, 386, 384), (329, 330, 388, 386), (330, 331, 390, 388), (331, 332, 392, 390), (332, 333, 394, 392), (333, 334, 396, 394), (334, 335, 399, 396), (304, 305, 338, 337), (336, 339, 269, 270), (339, 341, 268, 269), (341, 343, 267, 268), (343, 345, 266, 267), (345, 347, 265, 266), (347, 349, 264, 265), (349, 351, 263, 264), (351, 353, 262, 263), (353, 355, 261, 262), (355, 357, 260, 261), (357, 359, 259, 260), (359, 361, 258, 259), (361, 363, 257, 258), (363, 365, 256, 257), (365, 367, 255, 256), (367, 369, 254, 255), (369, 371, 66, 254), (371, 373, 73, 66), (373, 375, 584, 585, 586, 77, 73), (715, 589, 81, 562), (706, 592, 85, 565), (697, 595, 89, 568), (688, 598, 93, 571), (383, 385, 97, 93, 598, 597, 596), (385, 387, 101, 97), (387, 389, 105, 101), (389, 391, 109, 105), (391, 393, 113, 109), (393, 395, 118, 113), (395, 397, 120, 118), (398, 336, 270, 271), (397, 398, 271, 120), (272, 273, 305, 304), (339, 336, 337, 338), (341, 339, 338, 340), (343, 341, 340, 342), (345, 343, 342, 344), (347, 345, 344, 346), (349, 347, 346, 348), (351, 349, 348, 350), (353, 351, 350, 352), (355, 353, 352, 354), (357, 355, 354, 356), (359, 357, 356, 358), (361, 359, 358, 360), (363, 361, 360, 362), (365, 363, 362, 364), (367, 365, 364, 366), (369, 367, 366, 368), (371, 369, 368, 370), (373, 371, 370, 372), (375, 373, 372, 374), (377, 572, 573, 574, 375, 374, 376), (379, 575, 576, 577, 377, 376, 378), (381, 578, 579, 580, 379, 378, 380), (383, 581, 582, 583, 381, 380, 382), (385, 383, 382, 384), (387, 385, 384, 386), (389, 387, 386, 388), (391, 389, 388, 390), (393, 391, 390, 392), (395, 393, 392, 394), (397, 395, 394, 396), (336, 398, 399, 337), (398, 397, 396, 399), (335, 304, 337, 399), (463, 432, 464, 495), (434, 435, 467, 466), (435, 436, 468, 467), (436, 437, 469, 468), (437, 438, 470, 469), (438, 439, 471, 470), (439, 440, 472, 471), (440, 441, 473, 472), (441, 442, 474, 473), (442, 443, 475, 474), (443, 444, 476, 475), (444, 445, 477, 476), (445, 446, 478, 477), (446, 447, 479, 478), (447, 448, 480, 479), (448, 449, 481, 480), (449, 450, 482, 481), (450, 451, 483, 482), (451, 452, 484, 483), (452, 453, 485, 484), (453, 454, 486, 485), (454, 455, 487, 486), (455, 456, 488, 487), (456, 457, 489, 488), (457, 458, 490, 489), (458, 459, 491, 490), (459, 460, 492, 491), (460, 461, 493, 492), (461, 462, 494, 493), (462, 463, 495, 494), (433, 434, 466, 465), (465, 466, 500, 498), (466, 467, 502, 500), (467, 468, 504, 502), (468, 469, 506, 504), (469, 470, 508, 506), (470, 471, 510, 508), (471, 472, 512, 510), (472, 473, 514, 512), (473, 474, 516, 514), (474, 475, 518, 516), (475, 476, 520, 518), (476, 477, 522, 520), (477, 478, 524, 522), (478, 479, 526, 524), (479, 480, 528, 526), (480, 481, 530, 528), (481, 482, 532, 530), (482, 483, 534, 532), (483, 484, 536, 534), (484, 485, 538, 536), (485, 486, 540, 538), (486, 487, 542, 540), (487, 488, 544, 542), (488, 489, 546, 544), (489, 490, 548, 546), (490, 491, 550, 548), (491, 492, 552, 550), (492, 493, 554, 552), (493, 494, 556, 554), (494, 495, 559, 556), (464, 465, 498, 497), (496, 499, 429, 430), (499, 501, 428, 429), (501, 503, 427, 428), (503, 505, 426, 427), (505, 507, 425, 426), (507, 509, 424, 425), (509, 511, 423, 424), (511, 513, 422, 423), (513, 515, 421, 422), (515, 517, 420, 421), (517, 519, 419, 420), (519, 521, 418, 419), (521, 523, 417, 418), (523, 525, 416, 417), (525, 527, 415, 416), (527, 529, 414, 415), (529, 531, 400, 414), (531, 533, 401, 400), (533, 535, 402, 401), (535, 537, 403, 402), (537, 539, 404, 403), (539, 541, 405, 601, 600, 599, 404), (541, 543, 406, 604, 603, 602, 405), (607, 616, 407), (679, 619, 408, 610), (547, 549, 409, 408, 619, 618, 617), (549, 551, 410, 409), (551, 553, 411, 410), (553, 555, 412, 411), (555, 557, 413, 412), (558, 496, 430, 431), (557, 558, 431, 413), (432, 433, 465, 464), (499, 496, 497, 498), (501, 499, 498, 500), (503, 501, 500, 502), (505, 503, 502, 504), (507, 505, 504, 506), (509, 507, 506, 508), (511, 509, 508, 510), (513, 511, 510, 512), (515, 513, 512, 514), (517, 515, 514, 516), (519, 517, 516, 518), (521, 519, 518, 520), (523, 521, 520, 522), (525, 523, 522, 524), (527, 525, 524, 526), (529, 527, 526, 528), (531, 529, 528, 530), (533, 531, 530, 532), (535, 533, 532, 534), (537, 535, 534, 536), (539, 537, 536, 538), (541, 539, 538, 540), (543, 541, 540, 542), (545, 543, 542, 544), (547, 611, 612, 613, 545, 544, 546), (549, 547, 546, 548), (551, 549, 548, 550), (553, 551, 550, 552), (555, 553, 552, 554), (557, 555, 554, 556), (496, 558, 559, 497), (558, 557, 556, 559), (495, 464, 497, 559), (401, 402, 101, 105), (425, 424, 264, 263), (402, 403, 97, 101), (424, 423, 265, 264), (403, 404, 620, 621, 622, 93, 97), (423, 422, 266, 265), (670, 625, 89, 569), (422, 421, 267, 266), (661, 628, 85, 566), (421, 420, 268, 267), (652, 631, 81, 563), (420, 419, 269, 268), (643, 634, 77, 560), (419, 418, 270, 269), (408, 409, 73, 77, 634, 633, 632), (418, 417, 271, 270), (409, 410, 66, 73), (417, 416, 120, 271), (430, 429, 259, 258), (410, 411, 254, 66), (416, 415, 118, 120), (429, 428, 260, 259), (411, 412, 255, 254), (415, 414, 113, 118), (428, 427, 261, 260), (412, 413, 256, 255), (414, 400, 109, 113), (427, 426, 262, 261), (431, 430, 258, 257), (400, 401, 105, 109), (426, 425, 263, 262), (413, 431, 257, 256), (625, 670, 838, 739), (637, 640, 561, 562), (561, 712, 880, 743), (407, 608, 635, 629), (624, 625, 739, 797), (630, 636, 637, 631), (669, 624, 797, 840), (635, 638, 639, 636), (709, 708, 879, 877), (609, 610, 641, 638), (624, 623, 796, 797), (639, 642, 643, 640), (623, 668, 839, 796), (641, 632, 633, 642), (707, 708, 879, 878), (405, 623, 796, 730), (646, 649, 564, 565), (667, 670, 838, 835), (406, 605, 644, 626), (707, 574, 753, 878), (627, 645, 646, 628), (669, 666, 837, 840), (644, 647, 648, 645), (709, 560, 742, 877), (606, 607, 650, 647), (621, 620, 794, 795), (648, 651, 652, 649), (665, 668, 839, 836), (650, 629, 630, 651), (592, 706, 874, 727), (667, 664, 832, 835), (655, 658, 567, 568), (705, 591, 771, 876), (405, 602, 653, 623), (618, 619, 793, 792), (624, 654, 655, 625), (663, 666, 837, 834), (653, 656, 657, 654), (590, 704, 875, 770), (603, 604, 659, 656), (665, 662, 833, 836), (657, 660, 661, 658), (703, 706, 874, 871), (659, 626, 627, 660), (547, 617, 791, 785), (622, 664, 832, 738), (664, 667, 570, 571), (705, 702, 873, 876), (404, 599, 662, 620), (615, 616, 737, 790), (621, 663, 664, 622), (663, 621, 795, 834), (662, 665, 666, 663), (701, 704, 875, 872), (600, 601, 668, 665), (615, 614, 789, 790), (666, 669, 670, 667), (620, 662, 833, 794), (668, 623, 624, 669), (703, 700, 868, 871), (670, 669, 840, 838), (673, 676, 609, 608), (699, 702, 873, 870), (545, 613, 671, 614), (613, 612, 787, 788), (615, 672, 673, 616), (668, 669, 840, 839), (671, 674, 675, 672), (89, 595, 728, 721), (612, 611, 677, 674), (701, 698, 869, 872), (675, 678, 679, 676), (668, 601, 729, 839), (677, 617, 618, 678), (589, 700, 868, 726), (543, 545, 614, 605, 406), (605, 614, 615, 606), (611, 547, 785, 786), (670, 569, 748, 838), (682, 685, 570, 569), (85, 592, 727, 719), (381, 583, 680, 593), (699, 588, 769, 870), (594, 681, 682, 595), (610, 609, 784, 735), (680, 683, 684, 681), (666, 667, 835, 837), (582, 581, 686, 683), (587, 698, 869, 768), (684, 687, 688, 685), (608, 609, 784, 783), (686, 596, 597, 687), (666, 665, 836, 837), (81, 589, 726, 717), (691, 694, 567, 566), (706, 705, 876, 874), (379, 580, 689, 590), (608, 407, 734, 783), (591, 690, 691, 592), (600, 665, 836, 778), (689, 692, 693, 690), (704, 705, 876, 875), (579, 578, 695, 692), (607, 606, 782, 733), (693, 696, 697, 694), (77, 586, 724, 725), (695, 593, 594, 696), (570, 667, 835, 749), (704, 575, 755, 875), (700, 703, 564, 563), (605, 606, 782, 781), (377, 577, 698, 587), (664, 663, 834, 832), (588, 699, 700, 589), (706, 565, 718, 874), (698, 701, 702, 699), (662, 663, 834, 833), (576, 575, 704, 701), (702, 703, 871, 873), (702, 705, 706, 703), (662, 599, 777, 833), (704, 590, 591, 705), (702, 701, 872, 873), (602, 603, 780, 779), (709, 712, 561, 560), (664, 571, 722, 832), (375, 574, 707, 584), (576, 701, 872, 756), (585, 708, 709, 586), (628, 661, 829, 740), (707, 710, 711, 708), (564, 703, 871, 745), (573, 572, 713, 710), (660, 627, 799, 831), (711, 714, 715, 712), (700, 699, 870, 868), (713, 587, 588, 714), (599, 600, 778, 777), (741, 805, 716, 717), (808, 811, 742, 743), (800, 806, 807, 801), (783, 784, 809, 806), (807, 810, 808, 805), (809, 812, 813, 810), (735, 736, 802, 812), (813, 803, 804, 811), (740, 814, 718, 719), (817, 820, 744, 745), (798, 815, 816, 799), (781, 782, 818, 815), (816, 819, 817, 814), (818, 821, 822, 819), (733, 734, 800, 821), (822, 801, 741, 820), (739, 823, 720, 721), (826, 829, 746, 747), (796, 824, 825, 797), (779, 780, 827, 824), (825, 828, 826, 823), (827, 830, 831, 828), (731, 732, 798, 830), (831, 799, 740, 829), (738, 832, 722, 723), (835, 838, 748, 749), (794, 833, 834, 795), (777, 778, 836, 833), (834, 837, 835, 832), (836, 839, 840, 837), (729, 730, 796, 839), (840, 797, 739, 838), (737, 841, 783, 734), (844, 847, 735, 784), (789, 842, 843, 790), (788, 787, 845, 842), (843, 846, 844, 841), (845, 848, 849, 846), (786, 785, 791, 848), (849, 792, 793, 847), (782, 790, 737, 733), (728, 850, 748, 721), (853, 856, 722, 749), (772, 851, 852, 773), (765, 764, 854, 851), (852, 855, 853, 850), (854, 857, 858, 855), (763, 762, 774, 857), (858, 775, 776, 856), (727, 859, 746, 719), (862, 865, 720, 747), (770, 860, 861, 771), (761, 760, 863, 860), (861, 864, 862, 859), (863, 866, 867, 864), (759, 758, 772, 866), (867, 773, 728, 865), (726, 868, 744, 717), (871, 874, 718, 745), (768, 869, 870, 769), (757, 756, 872, 869), (870, 873, 871, 868), (872, 875, 876, 873), (755, 754, 770, 875), (876, 771, 727, 874), (724, 877, 742, 725), (880, 883, 716, 743), (766, 878, 879, 767), (753, 752, 881, 878), (879, 882, 880, 877), (881, 884, 885, 882), (751, 750, 768, 884), (885, 769, 726, 883), (406, 626, 798, 732), (573, 710, 881, 752), (673, 608, 783, 841), (627, 626, 798, 799), (711, 710, 881, 882), (671, 613, 788, 842), (627, 628, 740, 799), (711, 712, 880, 882), (671, 672, 843, 842), (407, 629, 800, 734), (715, 562, 716, 883), (673, 672, 843, 841), (630, 629, 800, 801), (713, 572, 751, 884), (609, 676, 844, 784), (630, 631, 741, 801), (713, 714, 885, 884), (612, 674, 845, 787), (408, 632, 802, 736), (715, 714, 885, 883), (675, 674, 845, 846), (584, 707, 878, 766), (675, 676, 844, 846), (633, 634, 804, 803), (708, 585, 767, 879), (679, 610, 735, 847), (637, 562, 716, 805), (586, 709, 877, 724), (677, 611, 786, 848), (635, 608, 783, 806), (710, 707, 878, 881), (677, 678, 849, 848), (635, 636, 807, 806), (93, 622, 738, 723), (708, 711, 882, 879), (679, 678, 849, 847), (637, 636, 807, 805), (712, 709, 877, 880), (614, 671, 842, 789), (561, 640, 808, 743), (89, 625, 739, 721), (710, 713, 884, 881), (672, 615, 790, 843), (609, 638, 809, 784), (714, 711, 882, 885), (616, 673, 841, 737), (639, 638, 809, 810), (85, 628, 740, 719), (712, 715, 883, 880), (674, 671, 842, 845), (639, 640, 808, 810), (587, 713, 884, 768), (672, 675, 846, 843), (643, 560, 742, 811), (81, 631, 741, 717), (714, 588, 769, 885), (676, 673, 841, 844), (641, 610, 735, 812), (589, 715, 883, 726), (674, 677, 848, 845), (641, 642, 813, 812), (678, 675, 846, 849), (643, 642, 813, 811), (676, 679, 847, 844), (629, 635, 806, 800), (617, 677, 848, 791), (636, 630, 801, 807), (678, 618, 792, 849), (631, 637, 805, 741), (619, 679, 847, 793), (638, 635, 806, 809), (601, 405, 730, 729), (636, 639, 810, 807), (606, 615, 790, 782), (604, 406, 732, 731), (640, 637, 805, 808), (616, 607, 733, 737), (607, 407, 734, 733), (638, 641, 812, 809), (682, 569, 748, 850), (610, 408, 736, 735), (642, 639, 810, 813), (680, 583, 765, 851), (640, 643, 811, 808), (680, 681, 852, 851), (632, 641, 812, 802), (682, 681, 852, 850), (642, 633, 803, 813), (570, 685, 853, 749), (634, 643, 811, 804), (582, 683, 854, 764), (646, 565, 718, 814), (684, 683, 854, 855), (644, 605, 781, 815), (684, 685, 853, 855), (644, 645, 816, 815), (688, 571, 722, 856), (646, 645, 816, 814), (686, 581, 763, 857), (564, 649, 817, 745), (686, 687, 858, 857), (606, 647, 818, 782), (560, 77, 725, 742), (688, 687, 858, 856), (648, 647, 818, 819), (560, 561, 743, 742), (593, 680, 851, 772), (648, 649, 817, 819), (562, 561, 743, 716), (681, 594, 773, 852), (652, 563, 744, 820), (563, 81, 717, 744), (595, 682, 850, 728), (650, 607, 733, 821), (563, 564, 745, 744), (683, 680, 851, 854), (650, 651, 822, 821), (565, 564, 745, 718), (681, 684, 855, 852), (652, 651, 822, 820), (566, 85, 719, 746), (685, 682, 850, 853), (626, 644, 815, 798), (566, 567, 747, 746), (683, 686, 857, 854), (645, 627, 799, 816), (568, 567, 747, 720), (687, 684, 855, 858), (628, 646, 814, 740), (569, 89, 721, 748), (562, 81, 717, 716), (685, 688, 856, 853), (647, 644, 815, 818), (569, 570, 749, 748), (565, 85, 719, 718), (596, 686, 857, 774), (645, 648, 819, 816), (571, 570, 749, 722), (568, 89, 721, 720), (687, 597, 775, 858), (649, 646, 814, 817), (572, 377, 750, 751), (571, 93, 723, 722), (598, 688, 856, 776), (647, 650, 821, 818), (691, 566, 746, 859), (651, 648, 819, 822), (574, 573, 752, 753), (689, 580, 761, 860), (649, 652, 820, 817), (575, 379, 754, 755), (689, 690, 861, 860), (629, 650, 821, 800), (691, 690, 861, 859), (651, 630, 801, 822), (577, 576, 756, 757), (567, 694, 862, 747), (631, 652, 820, 741), (578, 381, 758, 759), (579, 692, 863, 760), (655, 568, 720, 823), (693, 692, 863, 864), (653, 602, 779, 824), (580, 579, 760, 761), (693, 694, 862, 864), (653, 654, 825, 824), (581, 383, 762, 763), (697, 568, 720, 865), (655, 654, 825, 823), (695, 578, 759, 866), (567, 658, 826, 747), (583, 582, 764, 765), (695, 696, 867, 866), (603, 656, 827, 780), (697, 696, 867, 865), (657, 656, 827, 828), (585, 584, 766, 767), (590, 689, 860, 770), (657, 658, 826, 828), (690, 591, 771, 861), (661, 566, 746, 829), (377, 587, 768, 750), (592, 691, 859, 727), (659, 604, 731, 830), (588, 587, 768, 769), (692, 689, 860, 863), (659, 660, 831, 830), (588, 589, 726, 769), (690, 693, 864, 861), (661, 660, 831, 829), (379, 590, 770, 754), (694, 691, 859, 862), (623, 653, 824, 796), (591, 590, 770, 771), (692, 695, 866, 863), (654, 624, 797, 825), (591, 592, 727, 771), (407, 616, 737, 734), (696, 693, 864, 867), (625, 655, 823, 739), (381, 593, 772, 758), (694, 697, 865, 862), (656, 653, 824, 827), (594, 593, 772, 773), (593, 695, 866, 772), (654, 657, 828, 825), (594, 595, 728, 773), (696, 594, 773, 867), (658, 655, 823, 826), (383, 596, 774, 762), (595, 697, 865, 728), (656, 659, 830, 827), (700, 563, 744, 868), (660, 657, 828, 831), (597, 598, 776, 775), (698, 577, 757, 869), (658, 661, 829, 826), (698, 699, 870, 869), (626, 659, 830, 798), (68, 69, 67), (104, 100, 96, 92, 88, 84, 80, 76, 72, 69, 68, 67, 65, 123, 119, 117, 112, 108)])
_uv = me_circle_008.uv_layers.new(name='UVMap')
_uv.uv.foreach_set('vector', [1.0, 0.5, 1.0, 1.0, 0.9844, 1.0, 0.9844, 0.5, 0.9844, 0.5, 0.9844, 1.0, 0.9688, 1.0, 0.9688, 0.5, 0.9688, 0.5, 0.9688, 1.0, 0.9531, 1.0, 0.9531, 0.5, 0.9531, 0.5, 0.9531, 1.0, 0.9375, 1.0, 0.9375, 0.5, 0.9375, 0.5, 0.9375, 1.0, 0.9219, 1.0, 0.9219, 0.5, 0.9219, 0.5, 0.9219, 1.0, 0.9062, 1.0, 0.9062, 0.5, 0.9062, 0.5, 0.9062, 1.0, 0.8906, 1.0, 0.8906, 0.5, 0.8906, 0.5, 0.8906, 1.0, 0.875, 1.0, 0.875, 0.5, 0.875, 0.5, 0.875, 1.0, 0.8594, 1.0, 0.8594, 0.5, 0.8594, 0.5, 0.8594, 1.0, 0.8438, 1.0, 0.8438, 0.5, 0.8438, 0.5, 0.8438, 1.0, 0.8281, 1.0, 0.8281, 0.5, 0.8281, 0.5, 0.8281, 1.0, 0.8125, 1.0, 0.8125, 0.5, 0.8125, 0.5, 0.8125, 1.0, 0.7969, 1.0, 0.7969, 0.5, 0.7969, 0.5, 0.7969, 1.0, 0.7812, 1.0, 0.7812, 0.5, 0.7812, 0.5, 0.7812, 1.0, 0.7656, 1.0, 0.7656, 0.5, 0.7656, 0.5, 0.7656, 1.0, 0.75, 1.0, 0.75, 0.5, 0.75, 0.5, 0.75, 1.0, 0.7344, 1.0, 0.7344, 0.5, 0.7344, 0.5, 0.7344, 1.0, 0.7188, 1.0, 0.7188, 0.5, 0.7188, 0.5, 0.7188, 1.0, 0.7031, 1.0, 0.7031, 0.5, 0.7031, 0.5, 0.7031, 1.0, 0.6875, 1.0, 0.6875, 0.5, 0.6875, 0.5, 0.6875, 1.0, 0.6719, 1.0, 0.6719, 0.5, 0.6719, 0.5, 0.6719, 1.0, 0.6562, 1.0, 0.6562, 0.5, 0.6562, 0.5, 0.6562, 1.0, 0.6406, 1.0, 0.6406, 0.5, 0.6406, 0.5, 0.6406, 1.0, 0.625, 1.0, 0.625, 0.5, 0.625, 0.5, 0.625, 1.0, 0.6094, 1.0, 0.6094, 0.5, 0.6094, 0.5, 0.6094, 1.0, 0.5938, 1.0, 0.5938, 0.5, 0.5938, 0.5, 0.5938, 1.0, 0.5781, 1.0, 0.5781, 0.5, 0.5781, 0.5, 0.5781, 1.0, 0.5625, 1.0, 0.5625, 0.5, 0.5625, 0.5, 0.5625, 1.0, 0.5469, 1.0, 0.5469, 0.5, 0.5469, 0.5, 0.5469, 1.0, 0.5312, 1.0, 0.5312, 0.5, 0.5312, 0.5, 0.5312, 1.0, 0.5156, 1.0, 0.5156, 0.5, 0.5156, 0.5, 0.5156, 1.0, 0.5, 1.0, 0.5, 0.5, 0.5, 0.5, 0.5, 1.0, 0.4844, 1.0, 0.4844, 0.5, 0.4844, 0.5, 0.4844, 1.0, 0.4688, 1.0, 0.4688, 0.5, 0.4688, 0.5, 0.4688, 1.0, 0.4531, 1.0, 0.4531, 0.5, 0.4531, 0.5, 0.4531, 1.0, 0.4375, 1.0, 0.4375, 0.5, 0.4375, 0.5, 0.4375, 1.0, 0.4219, 1.0, 0.4219, 0.5, 0.4219, 0.5, 0.4219, 1.0, 0.4062, 1.0, 0.4062, 0.5, 0.4062, 0.5, 0.4062, 1.0, 0.3906, 1.0, 0.3906, 0.5, 0.3906, 0.5, 0.3906, 1.0, 0.375, 1.0, 0.375, 0.5, 0.375, 0.5, 0.375, 1.0, 0.3594, 1.0, 0.3594, 0.5, 0.3594, 0.5, 0.3594, 1.0, 0.3438, 1.0, 0.3438, 0.5, 0.3438, 0.5, 0.3438, 1.0, 0.3281, 1.0, 0.3281, 0.5, 0.3281, 0.5, 0.3281, 1.0, 0.3125, 1.0, 0.3125, 0.5, 0.3125, 0.5, 0.3125, 1.0, 0.2969, 1.0, 0.2969, 0.5, 0.2969, 0.5, 0.2969, 1.0, 0.2812, 1.0, 0.2812, 0.5, 0.2812, 0.5, 0.2812, 1.0, 0.2656, 1.0, 0.2656, 0.5, 0.2656, 0.5, 0.2656, 1.0, 0.25, 1.0, 0.25, 0.5, 0.25, 0.5, 0.25, 1.0, 0.2344, 1.0, 0.2344, 0.5, 0.2344, 0.5, 0.2344, 1.0, 0.2188, 1.0, 0.2188, 0.5, 0.2188, 0.5, 0.2188, 1.0, 0.2031, 1.0, 0.2031, 0.5, 0.2031, 0.5, 0.2031, 1.0, 0.1875, 1.0, 0.1875, 0.5, 0.1875, 0.5, 0.1875, 1.0, 0.1719, 1.0, 0.1719, 0.5, 0.1719, 0.5, 0.1719, 1.0, 0.1562, 1.0, 0.1562, 0.5, 0.1562, 0.5, 0.1562, 1.0, 0.1406, 1.0, 0.1406, 0.5, 0.1406, 0.5, 0.1406, 1.0, 0.125, 1.0, 0.125, 0.5, 0.125, 0.5, 0.125, 1.0, 0.1094, 1.0, 0.1094, 0.5, 0.1094, 0.5, 0.1094, 1.0, 0.09375, 1.0, 0.09375, 0.5, 0.09375, 0.5, 0.09375, 1.0, 0.07812, 1.0, 0.07812, 0.5, 0.07812, 0.5, 0.07812, 1.0, 0.0625, 1.0, 0.0625, 0.5, 0.0625, 0.5, 0.0625, 1.0, 0.04688, 1.0, 0.04688, 0.5, 0.04688, 0.5, 0.04688, 1.0, 0.03125, 1.0, 0.03125, 0.5, 0.03125, 0.5, 0.03125, 1.0, 0.01562, 1.0, 0.01562, 0.5, 0.01562, 0.5, 0.01562, 1.0, 0.0, 1.0, 0.0, 0.5, 0.0, 0.0, 0.0, 0.0, 0.0, 0.0, 0.0, 0.0, 0.0, 0.0, 0.0, 0.0, 0.0, 0.0, 0.0, 0.0, 0.0, 0.0, 0.0, 0.0, 0.0, 0.0, 0.0, 0.0, 0.0, 0.0, 0.0, 0.0, 0.0, 0.0, 0.0, 0.0, 0.0, 0.0, 0.0, 0.0, 0.0, 0.0, 0.0, 0.0, 0.0, 0.0, 0.0, 0.0, 0.0, 0.0, 0.0, 0.0, 0.0, 0.0, 0.0, 0.0, 0.0, 0.0, 0.0, 0.0, 0.0, 0.0, 0.0, 0.0, 0.0, 0.0, 0.0, 0.0, 0.0, 0.0, 0.0, 0.0, 0.0, 0.0, 0.0, 0.0, 0.0, 0.0, 0.0, 0.0, 0.0, 0.0, 0.0, 0.0, 0.0, 0.0, 0.0, 0.0, 0.0, 0.0, 0.0, 0.0, 0.0, 0.0, 0.0, 0.0, 0.0, 0.0, 0.0, 0.0, 0.0, 0.0, 0.0, 0.0, 0.0, 0.0, 0.0, 0.0, 0.0, 0.0, 0.0, 0.0, 0.0, 0.0, 0.0, 0.0, 0.0, 0.0, 0.0, 0.0, 0.0, 0.0, 0.0, 0.0, 0.0, 0.0, 0.0, 0.0, 0.0, 0.0, 0.0, 0.0, 0.0, 0.0, 0.0, 0.0, 0.0, 0.0, 0.0, 0.0, 0.0, 0.0, 0.0, 0.0, 0.0, 0.0, 0.0, 0.0, 0.0, 0.0, 0.0, 0.0, 0.0, 0.0, 0.0, 0.0, 0.0, 0.0, 0.0, 0.0, 0.0, 0.0, 0.0, 0.0, 0.0, 0.0, 0.0, 0.0, 0.0, 0.0, 0.0, 0.0, 0.0, 0.0, 0.0, 0.0, 0.0, 0.0, 0.0, 0.0, 0.0, 0.0, 0.0, 0.0, 0.0, 0.0, 0.0, 0.0, 0.0, 0.0, 0.0, 0.0, 0.0, 0.0, 0.0, 0.0, 0.0, 0.0, 0.0, 0.0, 0.0, 0.0, 0.0, 0.0, 0.0, 0.0, 0.0, 0.0, 0.0, 0.0, 0.0, 0.0, 0.0, 0.0, 0.0, 0.0, 0.0, 0.0, 0.0, 0.0, 0.0, 0.0, 0.0, 0.0, 0.0, 0.0, 0.0, 0.0, 0.0, 0.0, 0.0, 0.0, 0.0, 0.0, 0.0, 0.0, 0.0, 0.0, 0.0, 0.0, 0.0, 0.0, 0.0, 0.0, 0.0, 0.0, 0.0, 0.0, 0.0, 0.0, 0.0, 0.0, 0.0, 0.0, 0.0, 0.0, 0.0, 0.0, 0.0, 0.0, 0.0, 0.0, 0.0, 0.0, 0.0, 0.0, 0.0, 0.0, 0.0, 0.0, 0.0, 0.0, 0.0, 0.0, 0.0, 0.0, 0.0, 0.0, 0.0, 0.0, 0.0, 0.0, 0.0, 0.0, 0.0, 0.0, 0.0, 0.0, 0.0, 0.0, 0.0, 0.0, 0.0, 0.0, 0.0, 0.0, 0.0, 0.0, 0.0, 0.0, 0.0, 0.0, 0.0, 0.0, 0.0, 0.0, 0.0, 0.0, 0.0, 0.0, 0.0, 0.0, 0.0, 0.0, 0.0, 0.0, 0.0, 0.0, 0.0, 0.0, 0.0, 0.0, 0.0, 0.0, 0.0, 0.0, 0.0, 0.0, 0.0, 0.0, 0.0, 0.0, 0.0, 0.0, 0.0, 0.0, 0.0, 0.0, 0.0, 0.0, 0.0, 0.0, 0.0, 0.0, 0.0, 0.0, 0.0, 0.0, 0.0, 0.0, 0.0, 0.0, 0.0, 0.0, 0.0, 0.0, 0.0, 0.0, 0.0, 0.0, 0.0, 0.0, 0.0, 0.0, 0.0, 0.0, 0.0, 0.0, 0.0, 0.0, 0.0, 0.0, 0.0, 0.0, 0.0, 0.0, 0.0, 0.0, 0.0, 0.0, 0.0, 0.0, 0.0, 0.0, 0.0, 0.0, 0.0, 0.0, 0.0, 0.0, 0.0, 0.0, 0.0, 0.0, 0.0, 0.0, 0.0, 0.0, 0.0, 0.0, 0.0, 0.0, 0.0, 0.0, 0.0, 0.0, 0.0, 0.0, 0.0, 0.0, 0.0, 0.0, 0.0, 0.0, 0.0, 0.0, 0.0, 0.0, 0.0, 0.0, 0.0, 0.0, 0.0, 0.0, 0.0, 0.0, 0.0, 0.0, 0.0, 0.0, 0.0, 0.0, 0.0, 0.0, 0.0, 0.0, 0.0, 0.0, 0.0, 0.0, 0.0, 0.0, 0.0, 0.0, 0.0, 0.0, 0.0, 0.0, 0.0, 0.0, 0.0, 0.0, 0.0, 0.0, 0.0, 0.0, 0.0, 0.0, 0.0, 0.0, 0.0, 0.0, 0.0, 0.0, 0.0, 0.0, 0.0, 0.0, 0.0, 0.0, 0.0, 0.0, 0.0, 0.0, 0.0, 0.0, 0.0, 0.0, 0.0, 0.0, 0.0, 0.0, 0.0, 0.0, 0.0, 0.0, 0.0, 0.0, 0.0, 0.0, 0.0, 0.0, 0.0, 0.0, 0.0, 0.0, 0.0, 0.0, 0.0, 0.0, 0.0, 0.0, 0.0, 0.0, 0.0, 0.0, 0.0, 0.0, 0.0, 0.0, 0.0, 0.0, 0.0, 0.0, 0.0, 0.0, 0.0, 0.0, 0.0, 0.0, 0.0, 0.0, 0.0, 0.0, 0.0, 0.0, 0.0, 0.0, 0.0, 0.0, 0.0, 0.0, 0.0, 0.0, 0.0, 0.0, 0.0, 0.0, 0.0, 0.0, 0.0, 0.0, 0.0, 0.0, 0.0, 0.0, 0.0, 0.0, 0.0, 0.0, 0.0, 0.0, 0.0, 0.0, 0.0, 0.0, 0.0, 0.0, 0.0, 0.0, 0.0, 0.0, 0.0, 0.0, 0.0, 0.0, 0.0, 0.0, 0.0, 0.0, 0.0, 0.0, 0.0, 0.0, 0.0, 0.0, 0.0, 0.0, 0.0, 0.0, 0.0, 0.0, 0.0, 0.0, 0.0, 0.0, 0.0, 0.0, 0.0, 0.0, 0.0, 0.0, 0.0, 0.0, 0.0, 0.0, 0.0, 0.0, 0.0, 0.0, 0.0, 0.0, 0.0, 0.0, 0.0, 0.0, 0.0, 0.0, 0.0, 0.0, 0.0, 0.0, 0.0, 0.0, 0.0, 0.0, 0.0, 0.0, 0.0, 0.0, 0.0, 0.0, 0.0, 0.0, 0.0, 0.0, 0.0, 0.0, 0.0, 0.0, 0.0, 0.0, 0.0, 0.0, 0.0, 0.0, 0.0, 0.0, 0.0, 0.0, 0.0, 0.0, 0.0, 0.0, 0.0, 0.0, 0.0, 0.0, 0.0, 0.0, 0.0, 0.0, 0.0, 0.0, 0.0, 0.0, 0.0, 0.0, 0.0, 0.0, 0.0, 0.0, 0.0, 0.0, 0.0, 0.0, 0.0, 0.0, 0.0, 0.0, 0.0, 0.0, 0.0, 0.0, 0.0, 0.0, 0.0, 0.0, 0.0, 0.0, 0.0, 0.0, 0.0, 0.0, 0.0, 0.0, 0.0, 0.0, 0.0, 0.0, 0.0, 0.0, 0.0, 0.0, 0.0, 0.0, 0.0, 0.0, 0.0, 0.0, 0.0, 0.0, 0.0, 0.0, 0.0, 0.0, 0.0, 0.0, 0.0, 0.0, 0.0, 0.0, 0.0, 0.0, 0.0, 0.0, 0.0, 0.0, 0.0, 0.0, 0.0, 0.0, 0.0, 0.0, 0.0, 0.0, 0.0, 0.0, 0.0, 0.0, 0.0, 0.0, 0.0, 0.0, 0.0, 0.0, 0.0, 0.0, 0.0, 0.0, 0.0, 0.0, 0.0, 0.0, 0.0, 0.0, 0.0, 0.0, 0.0, 0.0, 0.0, 0.0, 0.0, 0.0, 0.0, 0.0, 0.0, 0.0, 0.0, 0.0, 0.0, 0.0, 0.0, 0.0, 0.0, 0.0, 0.0, 0.0, 0.0, 0.0, 0.0, 0.0, 0.0, 0.0, 0.0, 0.0, 0.0, 0.0, 0.0, 0.0, 0.0, 0.0, 0.0, 0.0, 0.0, 0.0, 0.0, 0.0, 0.0, 0.0, 0.0, 0.0, 0.0, 0.0, 0.0, 0.0, 0.0, 0.0, 0.0, 0.0, 0.0, 0.0, 0.0, 0.0, 0.0, 0.0, 0.0, 0.0, 0.0, 0.0, 0.0, 0.0, 0.0, 0.0, 0.0, 0.0, 0.0, 0.0, 0.0, 0.0, 0.0, 0.0, 0.0, 0.0, 0.0, 0.0, 0.0, 0.0, 0.0, 0.0, 0.0, 0.0, 0.0, 0.0, 0.0, 0.0, 0.0, 0.0, 0.0, 0.0, 0.0, 0.0, 0.0, 0.0, 0.0, 0.0, 0.0, 0.0, 0.0, 0.0, 0.0, 0.0, 0.0, 0.0, 0.0, 0.0, 0.0, 0.0, 0.0, 0.0, 0.0, 0.0, 0.0, 0.0, 0.0, 0.0, 0.0, 0.0, 0.0, 0.0, 0.0, 0.0, 0.0, 0.0, 0.0, 0.0, 0.0, 0.0, 0.0, 0.0, 0.0, 0.0, 0.0, 0.0, 0.0, 0.0, 0.0, 0.0, 0.0, 0.0, 0.0, 0.0, 0.0, 0.0, 0.0, 0.0, 0.0, 0.0, 0.0, 0.0, 0.0, 0.0, 0.0, 0.0, 0.0, 0.0, 0.0, 0.0, 0.0, 0.0, 0.0, 0.0, 0.0, 0.0, 0.0, 0.0, 0.0, 0.0, 0.0, 0.0, 0.0, 0.0, 0.0, 0.0, 0.0, 0.0, 0.0, 0.0, 0.0, 0.0, 0.0, 0.0, 0.0, 0.0, 0.0, 0.0, 0.0, 0.0, 0.0, 0.0, 0.0, 0.0, 0.0, 0.0, 0.0, 0.0, 0.0, 0.0, 0.0, 0.0, 0.0, 0.0, 0.0, 0.0, 0.0, 0.0, 0.0, 0.0, 0.0, 0.0, 0.0, 0.0, 0.0, 0.0, 0.0, 0.0, 0.0, 0.0, 0.0, 0.0, 0.0, 0.0, 0.0, 0.0, 0.0, 0.0, 0.0, 0.0, 0.0, 0.0, 0.0, 0.0, 0.0, 0.0, 0.0, 0.0, 0.0, 0.0, 0.0, 0.0, 0.0, 0.0, 0.0, 0.0, 0.0, 0.0, 0.0, 0.0, 0.0, 0.0, 0.0, 0.0, 0.0, 0.0, 0.0, 0.0, 0.0, 0.0, 0.0, 0.0, 0.0, 0.0, 0.0, 0.0, 0.0, 0.0, 0.0, 0.0, 0.0, 0.0, 0.0, 0.0, 0.0, 0.0, 0.0, 0.0, 0.0, 0.0, 0.0, 0.0, 0.0, 0.0, 0.0, 0.0, 0.0, 0.0, 0.0, 0.0, 0.0, 0.0, 0.0, 0.0, 0.0, 0.0, 0.0, 0.0, 0.0, 0.0, 0.0, 0.0, 0.0, 0.0, 0.0, 0.0, 0.0, 0.0, 0.0, 0.0, 0.0, 0.0, 0.0, 0.0, 0.0, 0.0, 0.0, 0.0, 0.0, 0.0, 0.0, 0.0, 0.0, 0.0, 0.0, 0.0, 0.0, 0.0, 0.0, 0.0, 0.0, 0.0, 0.0, 0.0, 0.0, 0.0, 0.0, 0.0, 0.0, 0.0, 0.0, 0.0, 0.0, 0.0, 0.0, 0.0, 0.0, 0.0, 0.0, 0.0, 0.0, 0.0, 0.0, 0.0, 0.0, 0.0, 0.0, 0.0, 0.0, 0.0, 0.0, 0.0, 0.0, 0.0, 0.0, 0.0, 0.0, 0.0, 0.0, 0.0, 0.0, 0.0, 0.0, 0.0, 0.0, 0.0, 0.0, 0.0, 0.0, 0.0, 0.0, 0.0, 0.0, 0.0, 0.0, 0.0, 0.0, 0.0, 0.0, 0.0, 0.0, 0.0, 0.0, 0.0, 0.0, 0.0, 0.0, 0.0, 0.0, 0.0, 0.0, 0.0, 0.0, 0.0, 0.0, 0.0, 0.0, 0.0, 0.0, 0.0, 0.0, 0.0, 0.0, 0.0, 0.0, 0.0, 0.0, 0.0, 0.0, 0.0, 0.0, 0.0, 0.0, 0.0, 0.0, 0.0, 0.0, 0.0, 0.0, 0.0, 0.0, 0.0, 0.0, 0.0, 0.0, 0.0, 0.0, 0.0, 0.0, 0.0, 0.0, 0.0, 0.0, 0.0, 0.0, 0.0, 0.0, 0.0, 0.0, 0.0, 0.0, 0.0, 0.0, 0.0, 0.0, 0.0, 0.0, 0.0, 0.0, 0.0, 0.0, 0.0, 0.0, 0.0, 0.0, 0.0, 0.0, 0.0, 0.0, 0.0, 0.0, 0.0, 0.0, 0.0, 0.0, 0.0, 0.0, 0.0, 0.0, 0.0, 0.0, 0.0, 0.0, 0.0, 0.0, 0.0, 0.0, 0.0, 0.0, 0.0, 0.0, 0.0, 0.0, 0.0, 0.0, 0.0, 0.0, 0.0, 0.0, 0.0, 0.0, 0.0, 0.0, 0.0, 0.0, 0.0, 0.0, 0.0, 0.0, 0.0, 0.0, 0.0, 0.0, 0.0, 0.0, 0.0, 0.0, 0.0, 0.0, 0.0, 0.0, 0.0, 0.0, 0.0, 0.0, 0.0, 0.0, 0.0, 0.0, 0.0, 0.0, 0.0, 0.0, 0.0, 0.0, 0.0, 0.0, 0.0, 0.0, 0.0, 0.0, 0.0, 0.0, 0.0, 0.0, 0.0, 0.0, 0.0, 0.0, 0.0, 0.0, 0.0, 0.0, 0.0, 0.0, 0.0, 0.0, 0.0, 0.0, 0.0, 0.0, 0.0, 0.0, 0.0, 0.0, 0.0, 0.0, 0.0, 0.0, 0.0, 0.0, 0.0, 0.0, 0.0, 0.0, 0.0, 0.0, 0.0, 0.0, 0.0, 0.0, 0.0, 0.0, 0.0, 0.0, 0.0, 0.0, 0.0, 0.0, 0.0, 0.0, 0.0, 0.0, 0.0, 0.0, 0.0, 0.0, 0.0, 0.0, 0.0, 0.0, 0.0, 0.0, 0.0, 0.0, 0.0, 0.0, 0.0, 0.0, 0.0, 0.0, 0.0, 0.0, 0.0, 0.0, 0.0, 0.0, 0.0, 0.0, 0.0, 0.0, 0.0, 0.0, 0.0, 0.0, 0.0, 0.0, 0.0, 0.0, 0.0, 0.0, 0.0, 0.0, 0.0, 0.0, 0.0, 0.0, 0.0, 0.0, 0.0, 0.0, 0.0, 0.0, 0.0, 0.0, 0.0, 0.0, 0.0, 0.0, 0.0, 0.0, 0.0, 0.0, 0.0, 0.0, 0.0, 0.0, 0.0, 0.0, 0.0, 0.0, 0.0, 0.0, 0.0, 0.0, 0.0, 0.0, 0.0, 0.0, 0.0, 0.0, 0.0, 0.0, 0.0, 0.0, 0.0, 0.0, 0.0, 0.0, 0.0, 0.0, 0.0, 0.0, 0.0, 0.0, 0.0, 0.0, 0.0, 0.0, 0.0, 0.0, 0.0, 0.0, 0.0, 0.0, 0.0, 0.0, 0.0, 0.0, 0.0, 0.0, 0.0, 0.0, 0.0, 0.0, 0.0, 0.0, 0.0, 0.0, 0.0, 0.0, 0.0, 0.0, 0.0, 0.0, 0.0, 0.0, 0.0, 0.0, 0.0, 0.0, 0.0, 0.0, 0.0, 0.0, 0.0, 0.0, 0.0, 0.0, 0.0, 0.0, 0.0, 0.0, 0.0, 0.0, 0.0, 0.0, 0.0, 0.0, 0.0, 0.0, 0.0, 0.0, 0.0, 0.0, 0.0, 0.0, 0.0, 0.0, 0.0, 0.0, 0.0, 0.0, 0.0, 0.0, 0.0, 0.0, 0.0, 0.0, 0.0, 0.0, 0.0, 0.0, 0.0, 0.0, 0.0, 0.0, 0.0, 0.0, 0.0, 0.0, 0.0, 0.0, 0.0, 0.0, 0.0, 0.0, 0.0, 0.0, 0.0, 0.0, 0.0, 0.0, 0.0, 0.0, 0.0, 0.0, 0.0, 0.0, 0.0, 0.0, 0.0, 0.0, 0.0, 0.0, 0.0, 0.0, 0.0, 0.0, 0.0, 0.0, 0.0, 0.0, 0.0, 0.0, 0.0, 0.0, 0.0, 0.0, 0.0, 0.0, 0.0, 0.0, 0.0, 0.0, 0.0, 0.0, 0.0, 0.0, 0.0, 0.0, 0.0, 0.0, 0.0, 0.0, 0.0, 0.0, 0.0, 0.0, 0.0, 0.0, 0.0, 0.0, 0.0, 0.0, 0.0, 0.0, 0.0, 0.0, 0.0, 0.0, 0.0, 0.0, 0.0, 0.0, 0.0, 0.0, 0.0, 0.0, 0.0, 0.0, 0.0, 0.0, 0.0, 0.0, 0.0, 0.0, 0.0, 0.0, 0.0, 0.0, 0.0, 0.0, 0.0, 0.0, 0.0, 0.0, 0.0, 0.0, 0.0, 0.0, 0.0, 0.0, 0.0, 0.0, 0.0, 0.0, 0.0, 0.0, 0.0, 0.0, 0.0, 0.0, 0.0, 0.0, 0.0, 0.0, 0.0, 0.0, 0.0, 0.0, 0.0, 0.0, 0.0, 0.0, 0.0, 0.0, 0.0, 0.0, 0.0, 0.0, 0.0, 0.0, 0.0, 0.0, 0.0, 0.0, 0.0, 0.0, 0.0, 0.0, 0.0, 0.0, 0.0, 0.0, 0.0, 0.0, 0.0, 0.0, 0.0, 0.0, 0.0, 0.0, 0.0, 0.0, 0.0, 0.0, 0.0, 0.0, 0.0, 0.0, 0.0, 0.0, 0.0, 0.0, 0.0, 0.0, 0.0, 0.0, 0.0, 0.0, 0.0, 0.0, 0.0, 0.0, 0.0, 0.0, 0.0, 0.0, 0.0, 0.0, 0.0, 0.0, 0.0, 0.0, 0.0, 0.0, 0.0, 0.0, 0.0, 0.0, 0.0, 0.0, 0.0, 0.0, 0.0, 0.0, 0.0, 0.0, 0.0, 0.0, 0.0, 0.0, 0.0, 0.0, 0.0, 0.0, 0.0, 0.0, 0.0, 0.0, 0.0, 0.0, 0.0, 0.0, 0.0, 0.0, 0.0, 0.0, 0.0, 0.0, 0.0, 0.0, 0.0, 0.0, 0.0, 0.0, 0.0, 0.0, 0.0, 0.0, 0.0, 0.0, 0.0, 0.0, 0.0, 0.0, 0.0, 0.0, 0.0, 0.0, 0.0, 0.0, 0.0, 0.0, 0.0, 0.0, 0.0, 0.0, 0.0, 0.0, 0.0, 0.0, 0.0, 0.0, 0.0, 0.0, 0.0, 0.0, 0.0, 0.0, 0.0, 0.0, 0.0, 0.0, 0.0, 0.0, 0.0, 0.0, 0.0, 0.0, 0.0, 0.0, 0.0, 0.0, 0.0, 0.0, 0.0, 0.0, 0.0, 0.0, 0.0, 0.0, 0.0, 0.0, 0.0, 0.0, 0.0, 0.0, 0.0, 0.0, 0.0, 0.0, 0.0, 0.0, 0.0, 0.0, 0.0, 0.0, 0.0, 0.0, 0.0, 0.0, 0.0, 0.0, 0.0, 0.0, 0.0, 0.0, 0.0, 0.0, 0.0, 0.0, 0.0, 0.0, 0.0, 0.0, 0.0, 0.0, 0.0, 0.0, 0.0, 0.0, 0.0, 0.0, 0.0, 0.0, 0.0, 0.0, 0.0, 0.0, 0.0, 0.0, 0.0, 0.0, 0.0, 0.0, 0.0, 0.0, 0.0, 0.0, 0.0, 0.0, 0.0, 0.0, 0.0, 0.0, 0.0, 0.0, 0.0, 0.0, 0.0, 0.0, 0.0, 0.0, 0.0, 0.0, 0.0, 0.0, 0.0, 0.0, 0.0, 0.0, 0.0, 0.0, 0.0, 0.0, 0.0, 0.0, 0.0, 0.0, 0.0, 0.0, 0.0, 0.0, 0.0, 0.0, 0.0, 0.0, 0.0, 0.0, 0.0, 0.0, 0.0, 0.0, 0.0, 0.0, 0.0, 0.0, 0.0, 0.0, 0.0, 0.0, 0.0, 0.0, 0.0, 0.0, 0.0, 0.0, 0.0, 0.0, 0.0, 0.0, 0.0, 0.0, 0.0, 0.0, 0.0, 0.0, 0.0, 0.0, 0.0, 0.0, 0.0, 0.0, 0.0, 0.0, 0.0, 0.0, 0.0, 0.0, 0.0, 0.0, 0.0, 0.0, 0.0, 0.0, 0.0, 0.0, 0.0, 0.0, 0.0, 0.0, 0.0, 0.0, 0.0, 0.0, 0.0, 0.0, 0.0, 0.0, 0.0, 0.0, 0.0, 0.0, 0.0, 0.0, 0.0, 0.0, 0.0, 0.0, 0.0, 0.0, 0.0, 0.0, 0.0, 0.0, 0.0, 0.0, 0.0, 0.0, 0.0, 0.0, 0.0, 0.0, 0.0, 0.0, 0.0, 0.0, 0.0, 0.0, 0.0, 0.0, 0.0, 0.0, 0.0, 0.0, 0.0, 0.0, 0.0, 0.0, 0.0, 0.0, 0.0, 0.0, 0.0, 0.0, 0.0, 0.0, 0.0, 0.0, 0.0, 0.0, 0.0, 0.0, 0.0, 0.0, 0.0, 0.0, 0.0, 0.0, 0.0, 0.0, 0.0, 0.0, 0.0, 0.0, 0.0, 0.0, 0.0, 0.0, 0.0, 0.0, 0.0, 0.0, 0.0, 0.0, 0.0, 0.0, 0.0, 0.0, 0.0, 0.0, 0.0, 0.0, 0.0, 0.0, 0.0, 0.0, 0.0, 0.0, 0.0, 0.0, 0.0, 0.0, 0.0, 0.0, 0.0, 0.0, 0.0, 0.0, 0.0, 0.0, 0.0, 0.0, 0.0, 0.0, 0.0, 0.0, 0.0, 0.0, 0.0, 0.0, 0.0, 0.0, 0.0, 0.0, 0.0, 0.0, 0.0, 0.0, 0.0, 0.0, 0.0, 0.0, 0.0, 0.0, 0.0, 0.0, 0.0, 0.0, 0.0, 0.0, 0.0, 0.0, 0.0, 0.0, 0.0, 0.0, 0.0, 0.0, 0.0, 0.0, 0.0, 0.0, 0.0, 0.0, 0.0, 0.0, 0.0, 0.0, 0.0, 0.0, 0.0, 0.0, 0.0, 0.0, 0.0, 0.0, 0.0, 0.0, 0.0, 0.0, 0.0, 0.0, 0.0, 0.0, 0.0, 0.0, 0.0, 0.0, 0.0, 0.0, 0.0, 0.0, 0.0, 0.0, 0.0, 0.0, 0.0, 0.0, 0.0, 0.0, 0.0, 0.0, 0.0, 0.0, 0.0, 0.0, 0.0, 0.0, 0.0, 0.0, 0.0, 0.0, 0.0, 0.0, 0.0, 0.0, 0.0, 0.0, 0.0, 0.0, 0.0, 0.0, 0.0, 0.0, 0.0, 0.0, 0.0, 0.0, 0.0, 0.0, 0.0, 0.0, 0.0, 0.0, 0.0, 0.0, 0.0, 0.0, 0.0, 0.0, 0.0, 0.0, 0.0, 0.0, 0.0, 0.0, 0.0, 0.0, 0.0, 0.0, 0.0, 0.0, 0.0, 0.0, 0.0, 0.0, 0.0, 0.0, 0.0, 0.0, 0.0, 0.0, 0.0, 0.0, 0.0, 0.0, 0.0, 0.0, 0.0, 0.0, 0.0, 0.0, 0.0, 0.0, 0.0, 0.0, 0.0, 0.0, 0.0, 0.0, 0.0, 0.0, 0.0, 0.0, 0.0, 0.0, 0.0, 0.0, 0.0, 0.0, 0.0, 0.0, 0.0, 0.0, 0.0, 0.0, 0.0, 0.0, 0.0, 0.0, 0.0, 0.0, 0.0, 0.0, 0.0, 0.0, 0.0, 0.0, 0.0, 0.0, 0.0, 0.0, 0.0, 0.0, 0.0, 0.0, 0.0, 0.0, 0.0, 0.0, 0.0, 0.0, 0.0, 0.0, 0.0, 0.0, 0.0, 0.0, 0.0, 0.0, 0.0, 0.0, 0.0, 0.0, 0.0, 0.0, 0.0, 0.0, 0.0, 0.0, 0.0, 0.0, 0.0, 0.0, 0.0, 0.0, 0.0, 0.0, 0.0, 0.0, 0.0, 0.0, 0.0, 0.0, 0.0, 0.0, 0.0, 0.0, 0.0, 0.0, 0.0, 0.0, 0.0, 0.0, 0.0, 0.0, 0.0, 0.0, 0.0, 0.0, 0.0, 0.0, 0.0, 0.0, 0.0, 0.0, 0.0, 0.0, 0.0, 0.0, 0.0, 0.0, 0.0, 0.0, 0.0, 0.0, 0.0, 0.0, 0.0, 0.0, 0.0, 0.0, 0.0, 0.0, 0.0, 0.0, 0.0, 0.0, 0.0, 0.0, 0.0, 0.0, 0.0, 0.0, 0.0, 0.0, 0.0, 0.0, 0.0, 0.0, 0.0, 0.0, 0.0, 0.0, 0.0, 0.0, 0.0, 0.0, 0.0, 0.0, 0.0, 0.0, 0.0, 0.0, 0.0, 0.0, 0.0, 0.0, 0.0, 0.0, 0.0, 0.0, 0.0, 0.0, 0.0, 0.0, 0.0, 0.0, 0.0, 0.0, 0.0, 0.0, 0.0, 0.0, 0.0, 0.0, 0.0, 0.0, 0.0, 0.0, 0.0, 0.0, 0.0, 0.0, 0.0, 0.0, 0.0, 0.0, 0.0, 0.0, 0.0, 0.0, 0.0, 0.0, 0.0, 0.0, 0.0, 0.0, 0.0, 0.0, 0.0, 0.0, 0.0, 0.0, 0.0, 0.0, 0.0, 0.0, 0.0, 0.0, 0.0, 0.0, 0.0, 0.0, 0.0, 0.0, 0.0, 0.0, 0.0, 0.0, 0.0, 0.0, 0.0, 0.0, 0.0, 0.0, 0.0, 0.0, 0.0, 0.0, 0.0, 0.0, 0.0, 0.0, 0.0, 0.0, 0.0, 0.0, 0.0, 0.0, 0.0, 0.0, 0.0, 0.0, 0.0, 0.0, 0.0, 0.0, 0.0, 0.0, 0.0, 0.0, 0.0, 0.0, 0.0, 0.0, 0.0, 0.0, 0.0, 0.0, 0.0, 0.0, 0.0, 0.0, 0.0, 0.0, 0.0, 0.0, 0.0, 0.0, 0.0, 0.0, 0.0, 0.0, 0.0, 0.0, 0.0, 0.0, 0.0, 0.0, 0.0, 0.0, 0.0, 0.0, 0.0, 0.0, 0.0, 0.0, 0.0, 0.0, 0.0, 0.0, 0.0, 0.0, 0.0, 0.0, 0.0, 0.0, 0.0, 0.0, 0.0, 0.0, 0.0, 0.0, 0.0, 0.0, 0.0, 0.0, 0.0, 0.0, 0.0, 0.0, 0.0, 0.0, 0.0, 0.0, 0.0, 0.0, 0.0, 0.0, 0.0, 0.0, 0.0, 0.0, 0.0, 0.0, 0.0, 0.0, 0.0, 0.0, 0.0, 0.0, 0.0, 0.0, 0.0, 0.0, 0.0, 0.0, 0.0, 0.0, 0.0, 0.0, 0.0, 0.0, 0.0, 0.0, 0.0, 0.0, 0.0, 0.0, 0.0, 0.0, 0.0, 0.0, 0.0, 0.0, 0.0, 0.0, 0.0, 0.0, 0.0, 0.0, 0.0, 0.0, 0.0, 0.0, 0.0, 0.0, 0.0, 0.0, 0.0, 0.0, 0.0, 0.0, 0.0, 0.0, 0.0, 0.0, 0.0, 0.0, 0.0, 0.0, 0.0, 0.0, 0.0, 0.0, 0.0, 0.0, 0.0, 0.0, 0.0, 0.0, 0.0, 0.0, 0.0, 0.0, 0.0, 0.0, 0.0, 0.0, 0.0, 0.0, 0.0, 0.0, 0.0, 0.0, 0.0, 0.0, 0.0, 0.0, 0.0, 0.0, 0.0, 0.0, 0.0, 0.0, 0.0, 0.0, 0.0, 0.0, 0.0, 0.0, 0.0, 0.0, 0.0, 0.0, 0.0, 0.0, 0.0, 0.0, 0.0, 0.0, 0.0, 0.0, 0.0, 0.0, 0.0, 0.0, 0.0, 0.0, 0.0, 0.0, 0.0, 0.0, 0.0, 0.0, 0.0, 0.0, 0.0, 0.0, 0.0, 0.0, 0.0, 0.0, 0.0, 0.0, 0.0, 0.0, 0.0, 0.0, 0.0, 0.0, 0.0, 0.0, 0.0, 0.0, 0.0, 0.0, 0.0, 0.0, 0.0, 0.0, 0.0, 0.0, 0.0, 0.0, 0.0, 0.0, 0.0, 0.0, 0.0, 0.0, 0.0, 0.0, 0.0, 0.0, 0.0, 0.0, 0.0, 0.0, 0.0, 0.0, 0.0, 0.0, 0.0, 0.0, 0.0, 0.0, 0.0, 0.0, 0.0, 0.0, 0.0, 0.0, 0.0, 0.0, 0.0, 0.0, 0.0, 0.0, 0.0, 0.0, 0.0, 0.0, 0.0, 0.0, 0.0, 0.0, 0.0, 0.0, 0.0, 0.0, 0.0, 0.0, 0.0, 0.0, 0.0, 0.0, 0.0, 0.0, 0.0, 0.0, 0.0, 0.0, 0.0, 0.0, 0.0, 0.0, 0.0, 0.0, 0.0, 0.0, 0.0, 0.0, 0.0, 0.0, 0.0, 0.0, 0.0, 0.0, 0.0, 0.0, 0.0, 0.0, 0.0, 0.0, 0.0, 0.0, 0.0, 0.0, 0.0, 0.0, 0.0, 0.0, 0.0, 0.0, 0.0, 0.0, 0.0, 0.0, 0.0, 0.0, 0.0, 0.0, 0.0, 0.0, 0.0, 0.0, 0.0, 0.0, 0.0, 0.0, 0.0, 0.0, 0.0, 0.0, 0.0, 0.0, 0.0, 0.0, 0.0, 0.0, 0.0, 0.0, 0.0, 0.0, 0.0, 0.0, 0.0, 0.0, 0.0, 0.0, 0.0, 0.0, 0.0, 0.0, 0.0, 0.0, 0.0, 0.0, 0.0, 0.0, 0.0, 0.0, 0.0, 0.0, 0.0, 0.0, 0.0, 0.0, 0.0, 0.0, 0.0, 0.0, 0.0, 0.0, 0.0, 0.0, 0.0, 0.0, 0.0, 0.0, 0.0, 0.0, 0.0, 0.0, 0.0, 0.0, 0.0, 0.0, 0.0, 0.0, 0.0, 0.0, 0.0, 0.0, 0.0, 0.0, 0.0, 0.0, 0.0, 0.0, 0.0, 0.0, 0.0, 0.0, 0.0, 0.0, 0.0, 0.0, 0.0, 0.0, 0.0, 0.0, 0.0, 0.0, 0.0, 0.0, 0.0, 0.0, 0.0, 0.0, 0.0, 0.0, 0.0, 0.0, 0.0, 0.0, 0.0, 0.0, 0.0, 0.0, 0.0, 0.0, 0.0, 0.0, 0.0, 0.0, 0.0, 0.0, 0.0, 0.0, 0.0, 0.0, 0.0, 0.0, 0.0, 0.0, 0.0, 0.0, 0.0, 0.0, 0.0, 0.0, 0.0, 0.0, 0.0, 0.0, 0.0, 0.0, 0.0, 0.0, 0.0, 0.0, 0.0, 0.0, 0.0, 0.0, 0.0, 0.0, 0.0, 0.0, 0.0, 0.0, 0.0, 0.0, 0.0, 0.0, 0.0, 0.0, 0.0, 0.0, 0.0, 0.0, 0.0, 0.0, 0.0, 0.0, 0.0, 0.0, 0.0, 0.0, 0.0, 0.0, 0.0, 0.0, 0.0, 0.0, 0.0, 0.0, 0.0, 0.0, 0.0, 0.0, 0.0, 0.0, 0.0, 0.0, 0.0, 0.0, 0.0, 0.0, 0.0, 0.0, 0.0, 0.0, 0.0, 0.0, 0.0, 0.0, 0.0, 0.0, 0.0, 0.0, 0.0, 0.0, 0.0, 0.0, 0.0, 0.0, 0.0, 0.0, 0.0, 0.0, 0.0, 0.0, 0.0, 0.0, 0.0, 0.0, 0.0, 0.0, 0.0, 0.0, 0.0, 0.0, 0.0, 0.0, 0.0, 0.0, 0.0, 0.0, 0.0, 0.0, 0.0, 0.0, 0.0, 0.0, 0.0, 0.0, 0.0, 0.0, 0.0, 0.0, 0.0, 0.0, 0.0, 0.0, 0.0, 0.0, 0.0, 0.0, 0.0, 0.0, 0.0, 0.0, 0.0, 0.0, 0.0, 0.0, 0.0, 0.0, 0.0, 0.0, 0.0, 0.0, 0.0, 0.0, 0.0, 0.0, 0.0, 0.0, 0.0, 0.0, 0.0, 0.0, 0.0, 0.0, 0.0, 0.0, 0.0, 0.0, 0.0, 0.0, 0.0, 0.0, 0.0, 0.0, 0.0, 0.0, 0.0, 0.0, 0.0, 0.0, 0.0, 0.0, 0.0, 0.0, 0.0, 0.0, 0.0, 0.0, 0.0, 0.0, 0.0, 0.0, 0.0, 0.0, 0.0, 0.0, 0.0, 0.0, 0.0, 0.0, 0.0, 0.0, 0.0, 0.0, 0.0, 0.0, 0.0, 0.0, 0.0, 0.0, 0.0, 0.0, 0.0, 0.0, 0.0, 0.0, 0.0, 0.0, 0.0, 0.0, 0.0, 0.0, 0.0, 0.0, 0.0, 0.0, 0.0, 0.0, 0.0, 0.0, 0.0, 0.0, 0.0, 0.0, 0.0, 0.0, 0.0, 0.0, 0.0, 0.0, 0.0, 0.0, 0.0, 0.0, 0.0, 0.0, 0.0, 0.0, 0.0, 0.0, 0.0, 0.0, 0.0, 0.0, 0.0, 0.0, 0.0, 0.0, 0.0, 0.0, 0.0, 0.0, 0.0, 0.0, 0.0, 0.0, 0.0, 0.0, 0.0, 0.0, 0.0, 0.0, 0.0, 0.0, 0.0, 0.0, 0.0, 0.0, 0.0, 0.0, 0.0, 0.0, 0.0, 0.0, 0.0, 0.0, 0.0, 0.0, 0.0, 0.0, 0.0, 0.0, 0.0, 0.0, 0.0, 0.0, 0.0, 0.0, 0.0, 0.0, 0.0, 0.0, 0.0, 0.0, 0.0, 0.0, 0.0, 0.0, 0.0, 0.0, 0.0, 0.0, 0.0, 0.0, 0.0, 0.0, 0.0, 0.0, 0.0, 0.0, 0.0, 0.0, 0.0, 0.0, 0.0, 0.0, 0.0, 0.0, 0.0, 0.0, 0.0, 0.0, 0.0, 0.0, 0.0, 0.0, 0.0, 0.0, 0.0, 0.0, 0.0, 0.0, 0.0, 0.0, 0.0, 0.0, 0.0, 0.0, 0.0, 0.0, 0.0, 0.0, 0.0, 0.0, 0.0, 0.0, 0.0, 0.0, 0.0, 0.0, 0.0, 0.0, 0.0, 0.0, 0.0, 0.0, 0.0, 0.0, 0.0, 0.0, 0.0, 0.0, 0.0, 0.0, 0.0, 0.0, 0.0, 0.0, 0.0, 0.0, 0.0, 0.0, 0.0, 0.0, 0.0, 0.0, 0.0, 0.0, 0.0, 0.0, 0.0, 0.0, 0.0, 0.0, 0.0, 0.0, 0.0, 0.0, 0.0, 0.0, 0.0, 0.0, 0.0, 0.0, 0.0, 0.0, 0.0, 0.0, 0.0, 0.0, 0.0, 0.0, 0.0, 0.0, 0.0, 0.0, 0.0, 0.0, 0.0, 0.0, 0.0, 0.0, 0.0, 0.0, 0.0, 0.0, 0.0, 0.0, 0.0, 0.0, 0.0, 0.0, 0.0, 0.0, 0.0, 0.0, 0.0, 0.0, 0.0, 0.0, 0.0, 0.0, 0.0, 0.0, 0.0, 0.0, 0.0, 0.0, 0.0, 0.0, 0.0, 0.0, 0.0, 0.0, 0.0, 0.0, 0.0, 0.0, 0.0, 0.0, 0.0, 0.0, 0.0, 0.0, 0.0, 0.0, 0.0, 0.0, 0.0, 0.0, 0.0, 0.0, 0.0, 0.0, 0.0, 0.0, 0.0, 0.0, 0.0, 0.0, 0.0, 0.0, 0.0, 0.0, 0.0, 0.0, 0.0, 0.0, 0.0, 0.0, 0.0, 0.0, 0.0, 0.0, 0.0, 0.0, 0.0, 0.0, 0.0, 0.0, 0.0, 0.0, 0.0, 0.0, 0.0, 0.0, 0.0, 0.0, 0.0, 0.0, 0.0, 0.0, 0.0, 0.0, 0.0, 0.0, 0.0, 0.0, 0.0, 0.0, 0.0, 0.0, 0.0, 0.0, 0.0, 0.0, 0.0, 0.0, 0.0, 0.0, 0.0, 0.0, 0.0, 0.0, 0.0, 0.0, 0.0, 0.0, 0.0, 0.0, 0.0, 0.0, 0.0, 0.0, 0.0, 0.0, 0.0, 0.0, 0.0, 0.0, 0.0, 0.0, 0.0, 0.0, 0.0, 0.0, 0.0, 0.0, 0.0, 0.0, 0.0, 0.0, 0.0, 0.0, 0.0, 0.0, 0.0, 0.0, 0.0, 0.0, 0.0, 0.0, 0.0, 0.0, 0.0, 0.0, 0.0, 0.0, 0.0, 0.0, 0.0, 0.0, 0.0, 0.0, 0.0, 0.0, 0.0, 0.0, 0.0, 0.0, 0.0, 0.0, 0.0, 0.0, 0.0, 0.0, 0.0, 0.0, 0.0, 0.0, 0.0, 0.0, 0.0, 0.0, 0.0, 0.0, 0.0, 0.0, 0.0, 0.0, 0.0, 0.0, 0.0, 0.0, 0.0, 0.0, 0.0, 0.0, 0.0, 0.0, 0.0, 0.0, 0.0, 0.0, 0.0, 0.0, 0.0, 0.0, 0.0, 0.0, 0.0, 0.0, 0.0, 0.0, 0.0, 0.0, 0.0, 0.0, 0.0, 0.0, 0.0, 0.0, 0.0, 0.0, 0.0, 0.0, 0.0, 0.0, 0.0, 0.0, 0.0, 0.0, 0.0, 0.0, 0.0, 0.0, 0.0, 0.0, 0.0, 0.0, 0.0, 0.0, 0.0, 0.0, 0.0, 0.0, 0.0, 0.0, 0.0, 0.0, 0.0, 0.0, 0.0, 0.0, 0.0, 0.0, 0.0, 0.0, 0.0, 0.0, 0.0, 0.0, 0.0, 0.0, 0.0, 0.0, 0.0, 0.0, 0.0, 0.0, 0.0, 0.0, 0.0, 0.0, 0.0, 0.0, 0.0, 0.0, 0.0, 0.0, 0.0, 0.0, 0.0, 0.0, 0.0, 0.0, 0.0, 0.0, 0.0, 0.0, 0.0, 0.0, 0.0, 0.0, 0.0, 0.0, 0.0, 0.0, 0.0, 0.0, 0.0, 0.0, 0.0, 0.0, 0.0, 0.0, 0.0, 0.0, 0.0, 0.0, 0.0, 0.0, 0.0, 0.0, 0.0, 0.0, 0.0, 0.0, 0.0, 0.0, 0.0, 0.0, 0.0, 0.0, 0.0, 0.0, 0.0, 0.0, 0.0, 0.0, 0.0, 0.0, 0.0, 0.0, 0.0, 0.0, 0.0, 0.0, 0.0, 0.0, 0.0, 0.0, 0.0, 0.0, 0.0, 0.0, 0.0, 0.0, 0.0, 0.0, 0.0, 0.0, 0.0, 0.0, 0.0, 0.0, 0.0, 0.0, 0.0, 0.0, 0.0, 0.0, 0.0, 0.0, 0.0, 0.0, 0.0, 0.0, 0.0, 0.0, 0.0, 0.0, 0.0, 0.0, 0.0, 0.0, 0.0, 0.0, 0.0, 0.0, 0.0, 0.0, 0.0, 0.0, 0.0, 0.0, 0.0, 0.0, 0.0, 0.0, 0.0, 0.0, 0.0, 0.0, 0.0, 0.0, 0.0, 0.0, 0.0, 0.0, 0.0, 0.0, 0.0, 0.0, 0.0, 0.0, 0.0, 0.0, 0.0, 0.0, 0.0, 0.0, 0.0, 0.0, 0.0, 0.0, 0.0, 0.0, 0.0, 0.0, 0.0, 0.0, 0.0, 0.0, 0.0, 0.0, 0.0, 0.0, 0.0, 0.0, 0.0, 0.0, 0.0, 0.0, 0.0, 0.0, 0.0, 0.0, 0.0, 0.0, 0.0, 0.0, 0.0, 0.0, 0.0, 0.0, 0.0, 0.0, 0.0, 0.0, 0.0, 0.0, 0.0, 0.0, 0.0, 0.0, 0.0, 0.0, 0.0, 0.0, 0.0, 0.0, 0.0, 0.0, 0.0, 0.0, 0.0, 0.0, 0.0, 0.0, 0.0, 0.0, 0.0, 0.0, 0.0, 0.0, 0.0, 0.0, 0.0, 0.0, 0.0, 0.0, 0.0, 0.0, 0.0, 0.0, 0.0, 0.0, 0.0, 0.0, 0.0, 0.0, 0.0, 0.0, 0.0, 0.0, 0.0, 0.0, 0.0, 0.0, 0.0, 0.0, 0.0, 0.0, 0.0, 0.0, 0.0, 0.0, 0.0, 0.0, 0.0, 0.0, 0.0, 0.0, 0.0, 0.0, 0.0, 0.0, 0.0, 0.0, 0.0, 0.0, 0.0, 0.0, 0.0, 0.0, 0.0, 0.0, 0.0, 0.0, 0.0, 0.0, 0.0, 0.0, 0.0, 0.0, 0.0, 0.0, 0.0, 0.0, 0.0, 0.0, 0.0, 0.0, 0.0, 0.0, 0.0, 0.0, 0.0, 0.0, 0.0, 0.0, 0.0, 0.0, 0.0, 0.0, 0.0, 0.0, 0.0, 0.0, 0.0, 0.0, 0.0, 0.0, 0.0, 0.0, 0.0, 0.0, 0.0, 0.0, 0.0, 0.0, 0.0, 0.0, 0.0, 0.0, 0.0, 0.0, 0.0, 0.0, 0.0, 0.0, 0.0, 0.0, 0.0, 0.0, 0.0, 0.0, 0.0, 0.0, 0.0, 0.0, 0.0, 0.0, 0.0, 0.0, 0.0, 0.0, 0.0, 0.0, 0.0, 0.0, 0.0, 0.0, 0.0, 0.0, 0.0, 0.0, 0.0, 0.0, 0.0, 0.0, 0.0, 0.0, 0.0, 0.0, 0.0, 0.0, 0.0, 0.0, 0.0, 0.0, 0.0, 0.0, 0.0, 0.0, 0.0, 0.0, 0.0, 0.0, 0.0, 0.0, 0.0, 0.0, 0.0, 0.0, 0.0, 0.0, 0.0, 0.0, 0.0, 0.0, 0.0, 0.0, 0.0, 0.0, 0.0, 0.0, 0.0, 0.0, 0.0, 0.0, 0.0, 0.0, 0.0, 0.0, 0.0, 0.0, 0.0, 0.0, 0.0, 0.0, 0.0, 0.0, 0.0, 0.0, 0.0, 0.0, 0.0, 0.0, 0.0, 0.0, 0.0, 0.0, 0.0, 0.0, 0.0, 0.0, 0.0, 0.0, 0.0, 0.0, 0.0, 0.0, 0.0, 0.0, 0.0, 0.0, 0.0, 0.0, 0.0, 0.0, 0.0, 0.0, 0.0, 0.0, 0.0, 0.0, 0.0, 0.0, 0.0, 0.0, 0.0, 0.0, 0.0, 0.0, 0.0, 0.0, 0.0, 0.0, 0.0, 0.0, 0.0, 0.0, 0.0, 0.0, 0.0, 0.0, 0.0, 0.0, 0.0, 0.0, 0.0, 0.0, 0.0, 0.0, 0.0, 0.0, 0.0, 0.0, 0.0, 0.0, 0.0, 0.0, 0.0, 0.0, 0.0, 0.0, 0.0, 0.0, 0.0, 0.0, 0.0, 0.0, 0.0, 0.0, 0.0, 0.0, 0.0, 0.0, 0.0, 0.0, 0.0, 0.0, 0.0, 0.0, 0.0, 0.0, 0.0, 0.0, 0.0, 0.0, 0.0, 0.0, 0.0, 0.0, 0.0, 0.0, 0.0, 0.0, 0.0, 0.0, 0.0, 0.0, 0.0, 0.0, 0.0, 0.0, 0.0, 0.0, 0.0, 0.0, 0.0, 0.0, 0.0, 0.0, 0.0, 0.0, 0.0, 0.0, 0.0, 0.0, 0.0, 0.0, 0.0, 0.0, 0.0, 0.0, 0.0, 0.0, 0.0, 0.0, 0.0, 0.0, 0.0, 0.0, 0.0, 0.0, 0.0, 0.0, 0.0, 0.0, 0.0, 0.0, 0.0, 0.0, 0.0, 0.0, 0.0, 0.0, 0.0, 0.0, 0.0, 0.0, 0.0, 0.0, 0.0, 0.0, 0.0, 0.0, 0.0, 0.0, 0.0, 0.0, 0.0, 0.0, 0.0, 0.0, 0.0, 0.0, 0.0, 0.0, 0.0, 0.0, 0.0, 0.0, 0.0, 0.0, 0.0, 0.0, 0.0, 0.0, 0.0, 0.0, 0.0, 0.0, 0.0, 0.0, 0.0, 0.0, 0.0, 0.0, 0.0, 0.0, 0.0, 0.0, 0.0, 0.0, 0.0, 0.0, 0.0, 0.0, 0.0, 0.0, 0.0, 0.0, 0.0, 0.0, 0.0, 0.0, 0.0, 0.0, 0.0, 0.0, 0.0, 0.0, 0.0, 0.0, 0.0, 0.0, 0.0, 0.0, 0.0, 0.0, 0.0, 0.0, 0.0, 0.0, 0.0, 0.0, 0.0, 0.0, 0.0, 0.0, 0.0, 0.0, 0.0, 0.0, 0.0, 0.0, 0.0, 0.0, 0.0, 0.0, 0.0, 0.0, 0.0, 0.0, 0.0, 0.0, 0.0, 0.0, 0.0, 0.0, 0.0, 0.0, 0.0, 0.0, 0.0, 0.0, 0.0, 0.0, 0.0, 0.0, 0.0, 0.0, 0.0, 0.0, 0.0, 0.0, 0.0, 0.0, 0.0, 0.0, 0.0, 0.0, 0.0, 0.0, 0.0, 0.0, 0.0, 0.0, 0.0, 0.0, 0.0, 0.0, 0.0, 0.0, 0.0, 0.0, 0.0, 0.0, 0.0, 0.0, 0.0, 0.0, 0.0, 0.0, 0.0, 0.0, 0.0, 0.0, 0.0, 0.0, 0.0, 0.0, 0.0, 0.0, 0.0, 0.0, 0.0, 0.0, 0.0, 0.0, 0.0, 0.0, 0.0, 0.0, 0.0, 0.0, 0.0, 0.0, 0.0, 0.0, 0.0, 0.0, 0.0, 0.0, 0.0, 0.0, 0.0, 0.0, 0.0, 0.0, 0.0, 0.0, 0.0, 0.0, 0.0, 0.0, 0.0, 0.0, 0.0, 0.0, 0.0, 0.0, 0.0, 0.0, 0.0, 0.0, 0.0, 0.0, 0.0, 0.0, 0.0, 0.0, 0.0, 0.0, 0.0, 0.0, 0.0, 0.0, 0.0, 0.0, 0.0, 0.0, 0.0, 0.0, 0.0, 0.0, 0.0, 0.0, 0.0, 0.0, 0.0, 0.0, 0.0, 0.0, 0.0, 0.0, 0.0, 0.0, 0.0, 0.0, 0.0, 0.0, 0.0, 0.0, 0.0, 0.0, 0.0, 0.0, 0.0, 0.0, 0.0, 0.0, 0.0, 0.0, 0.0, 0.0, 0.0, 0.0, 0.0, 0.0, 0.0, 0.0, 0.0, 0.0, 0.0, 0.0, 0.0, 0.0, 0.0, 0.0, 0.0, 0.0, 0.0, 0.0, 0.0, 0.0, 0.0, 0.0, 0.0, 0.0, 0.0, 0.0, 0.0, 0.0, 0.0, 0.0, 0.0, 0.0, 0.0, 0.0, 0.0, 0.0, 0.0, 0.0, 0.0, 0.0, 0.0, 0.0, 0.0, 0.0, 0.0, 0.0, 0.0, 0.0, 0.0, 0.0, 0.0, 0.0, 0.0, 0.0, 0.0, 0.0, 0.0, 0.0, 0.0, 0.0, 0.0, 0.0, 0.0, 0.0, 0.0, 0.0, 0.0, 0.0, 0.0, 0.0, 0.0, 0.0, 0.0, 0.0, 0.0, 0.0, 0.0, 0.0, 0.0, 0.0, 0.0, 0.0, 0.0, 0.0, 0.0, 0.0, 0.0, 0.0, 0.0, 0.0, 0.0, 0.0, 0.0, 0.0, 0.0, 0.0, 0.0, 0.0, 0.0, 0.0, 0.0, 0.0, 0.0, 0.0, 0.0, 0.0, 0.0, 0.0, 0.0, 0.0, 0.0, 0.0, 0.0, 0.0, 0.0, 0.0, 0.0, 0.0, 0.0, 0.0, 0.0, 0.0, 0.0, 0.0, 0.0, 0.0, 0.0, 0.0, 0.0, 0.0, 0.0, 0.0, 0.0, 0.0, 0.0, 0.0, 0.0, 0.0, 0.0, 0.0, 0.0, 0.0, 0.0, 0.0, 0.0, 0.0, 0.0, 0.0, 0.0, 0.0, 0.0, 0.0, 0.0, 0.0, 0.0, 0.0, 0.0, 0.0, 0.0, 0.0, 0.0, 0.0, 0.0, 0.0, 0.0, 0.0, 0.0, 0.0, 0.0, 0.0, 0.0, 0.0, 0.0, 0.0, 0.0, 0.0, 0.0, 0.0, 0.0, 0.0, 0.0, 0.0, 0.0, 0.0, 0.0, 0.0, 0.0, 0.0, 0.0, 0.0, 0.0, 0.0, 0.0, 0.0, 0.0, 0.0, 0.0, 0.0, 0.0, 0.0, 0.0, 0.0, 0.0, 0.0, 0.0, 0.0, 0.0, 0.0, 0.0, 0.0, 0.0, 0.0, 0.0, 0.0, 0.0, 0.0, 0.0, 0.0, 0.0, 0.0, 0.0, 0.0, 0.0, 0.0, 0.0, 0.0, 0.0, 0.0, 0.0, 0.0, 0.0, 0.0, 0.0, 0.0, 0.0, 0.0, 0.0, 0.0, 0.0, 0.0, 0.0, 0.0, 0.0, 0.0, 0.0, 0.0, 0.0, 0.0, 0.0, 0.0, 0.0, 0.0, 0.0, 0.0, 0.0, 0.0, 0.0, 0.0, 0.0, 0.0, 0.0, 0.0, 0.0, 0.0, 0.0, 0.0, 0.0, 0.0, 0.0, 0.0, 0.0, 0.0, 0.0, 0.0, 0.0, 0.0, 0.0, 0.0, 0.0, 0.0, 0.0, 0.0, 0.0, 0.0, 0.0, 0.0, 0.0, 0.0, 0.0, 0.0, 0.0, 0.0, 0.0, 0.0, 0.0, 0.0, 0.0, 0.0, 0.0, 0.0, 0.0, 0.0, 0.0, 0.0, 0.0, 0.0, 0.0, 0.0, 0.0, 0.0, 0.0, 0.0, 0.0, 0.0, 0.0, 0.0, 0.0, 0.0, 0.0, 0.0, 0.0, 0.0, 0.0, 0.0, 0.0, 0.0, 0.0, 0.0, 0.0, 0.0, 0.0, 0.0, 0.0, 0.0, 0.0, 0.0, 0.0, 0.0, 0.0, 0.0, 0.0, 0.0, 0.0, 0.0, 0.0, 0.0, 0.0, 0.0, 0.0, 0.0, 0.0, 0.0, 0.0, 0.0, 0.0, 0.0, 0.0, 0.0, 0.0, 0.0, 0.0, 0.0, 0.0, 0.0, 0.0, 0.0, 0.0, 0.0, 0.0, 0.0, 0.0, 0.0, 0.0, 0.0, 0.0, 0.0, 0.0, 0.0, 0.0, 0.0, 0.0, 0.0, 0.0, 0.0, 0.0, 0.0, 0.0, 0.0, 0.0, 0.0, 0.0, 0.0, 0.0, 0.0, 0.0, 0.0, 0.0, 0.0, 0.0, 0.0, 0.0, 0.0, 0.0, 0.0, 0.0, 0.0, 0.0, 0.0, 0.0, 0.0, 0.0, 0.0, 0.0, 0.0, 0.0, 0.0, 0.0, 0.0, 0.0, 0.0, 0.0, 0.0, 0.0, 0.0, 0.0, 0.0, 0.0, 0.0, 0.0, 0.0, 0.0, 0.0, 0.0, 0.0, 0.0, 0.0, 0.0, 0.0, 0.0, 0.0, 0.0, 0.0, 0.0, 0.0, 0.0, 0.0, 0.0, 0.0, 0.0, 0.0, 0.0, 0.0, 0.0, 0.0, 0.0, 0.0, 0.0, 0.0, 0.0, 0.0, 0.0, 0.0, 0.0, 0.0, 0.0, 0.0, 0.0, 0.0, 0.0, 0.0, 0.0, 0.0, 0.0, 0.0, 0.0, 0.0, 0.0, 0.0, 0.0, 0.0, 0.0, 0.0, 0.0, 0.0, 0.0, 0.0, 0.0, 0.0, 0.0, 0.0, 0.0, 0.0, 0.0, 0.0, 0.0, 0.0, 0.0, 0.0, 0.0, 0.0, 0.0, 0.0, 0.0, 0.0, 0.0, 0.0, 0.0, 0.0, 0.0, 0.0, 0.0, 0.0, 0.0, 0.0, 0.0, 0.0, 0.0, 0.0, 0.0, 0.0, 0.0, 0.0, 0.0, 0.0, 0.0, 0.0, 0.0, 0.0, 0.0, 0.0, 0.0, 0.0, 0.0, 0.0, 0.0, 0.0, 0.0, 0.0, 0.0, 0.0, 0.0, 0.0, 0.0, 0.0, 0.0, 0.0, 0.0, 0.0, 0.0, 0.0, 0.0, 0.0, 0.0, 0.0, 0.0, 0.0, 0.0, 0.0, 0.0, 0.0, 0.0, 0.0, 0.0, 0.0, 0.0, 0.0, 0.0, 0.0, 0.0, 0.0, 0.0, 0.0, 0.0, 0.0, 0.0, 0.0, 0.0, 0.0, 0.0, 0.0, 0.0, 0.0, 0.0, 0.0, 0.0, 0.0, 0.0, 0.0, 0.0, 0.0, 0.0, 0.0, 0.0, 0.0, 0.0, 0.0, 0.0, 0.0, 0.0, 0.0, 0.0, 0.0, 0.0, 0.0, 0.0, 0.0, 0.0, 0.0, 0.0, 0.0, 0.0, 0.0, 0.0, 0.0, 0.0, 0.0, 0.0, 0.0, 0.0, 0.0, 0.0, 0.0, 0.0, 0.0, 0.0, 0.0, 0.0, 0.0, 0.0, 0.0, 0.0, 0.0, 0.0, 0.0, 0.0, 0.0, 0.0, 0.0, 0.0, 0.0, 0.0, 0.0, 0.0, 0.0, 0.0, 0.0, 0.0, 0.0, 0.0, 0.0, 0.0, 0.0, 0.0, 0.0, 0.0, 0.0, 0.0, 0.0, 0.0, 0.0, 0.0, 0.0, 0.0, 0.0, 0.0, 0.0, 0.0, 0.0, 0.0, 0.0, 0.0, 0.0, 0.0, 0.0, 0.0, 0.0, 0.0, 0.0, 0.0, 0.0, 0.0, 0.0, 0.0, 0.0, 0.0, 0.0, 0.0, 0.0, 0.0, 0.0, 0.0, 0.0, 0.0, 0.0, 0.0, 0.0, 0.0, 0.0, 0.0, 0.0, 0.0, 0.0, 0.0, 0.0, 0.0, 0.0, 0.0, 0.0, 0.0, 0.0, 0.0, 0.0, 0.0, 0.0, 0.0, 0.0, 0.0, 0.0, 0.0, 0.0, 0.0, 0.0, 0.0, 0.0, 0.0, 0.0, 0.0, 0.0, 0.0, 0.0, 0.0, 0.0, 0.0, 0.0, 0.0, 0.0, 0.0, 0.0, 0.0, 0.0, 0.0, 0.0, 0.0, 0.0, 0.0, 0.0, 0.0, 0.0, 0.0, 0.0, 0.0, 0.0, 0.0, 0.0, 0.0, 0.0, 0.0, 0.0, 0.0, 0.0, 0.0, 0.0, 0.0, 0.0, 0.0, 0.0, 0.0, 0.0, 0.0, 0.0, 0.0, 0.0, 0.0, 0.0, 0.0, 0.0, 0.0, 0.0, 0.0, 0.0, 0.0, 0.0, 0.0, 0.0, 0.0, 0.0, 0.0, 0.0, 0.0, 0.0, 0.0, 0.0, 0.0, 0.0, 0.0, 0.0, 0.0, 0.0, 0.0, 0.0, 0.0, 0.0, 0.0, 0.0, 0.0, 0.0, 0.0, 0.0, 0.0, 0.0, 0.0, 0.0, 0.0, 0.0, 0.0, 0.0, 0.0, 0.0, 0.0, 0.0, 0.0, 0.0, 0.0, 0.0, 0.0, 0.0, 0.0, 0.0, 0.0, 0.0, 0.0, 0.0, 0.0, 0.0, 0.0, 0.0, 0.0, 0.0, 0.0, 0.0, 0.0, 0.0, 0.0, 0.0, 0.0, 0.0, 0.0, 0.0, 0.0, 0.0, 0.0, 0.0, 0.0, 0.0, 0.0, 0.0, 0.0, 0.0, 0.0, 0.0, 0.0, 0.0, 0.0, 0.0, 0.0, 0.0, 0.0, 0.0, 0.0, 0.0, 0.0, 0.0, 0.0, 0.0, 0.0, 0.0, 0.0, 0.0, 0.0, 0.0, 0.0, 0.0, 0.0, 0.0, 0.0, 0.0, 0.0, 0.0, 0.0, 0.0, 0.0, 0.0, 0.0, 0.0, 0.0, 0.0, 0.0, 0.0, 0.0, 0.0, 0.0, 0.0, 0.0, 0.0, 0.0, 0.0, 0.0, 0.0, 0.0, 0.0, 0.0, 0.0, 0.0, 0.0, 0.0, 0.0, 0.0, 0.0, 0.0, 0.0, 0.0, 0.0, 0.0, 0.0, 0.0, 0.0, 0.0, 0.0, 0.0, 0.0, 0.0, 0.0, 0.0, 0.0, 0.0, 0.0, 0.0, 0.0, 0.0, 0.0, 0.0, 0.0, 0.0, 0.0, 0.0, 0.0, 0.0, 0.0, 0.0, 0.0, 0.0, 0.0, 0.0, 0.0, 0.0, 0.0, 0.0, 0.0, 0.0, 0.0, 0.0, 0.0, 0.0, 0.0, 0.0, 0.0, 0.0, 0.0, 0.0, 0.0, 0.0, 0.0, 0.0, 0.0, 0.0, 0.0, 0.0, 0.0, 0.0, 0.0, 0.0, 0.0, 0.0, 0.0, 0.0, 0.0, 0.0, 0.0, 0.0, 0.0, 0.0, 0.0, 0.0, 0.0, 0.0, 0.0, 0.0, 0.0, 0.0, 0.0, 0.0, 0.0, 0.0, 0.0, 0.0, 0.0, 0.0, 0.0, 0.0, 0.0, 0.0, 0.0, 0.0, 0.0, 0.0, 0.0, 0.0, 0.0, 0.0, 0.0, 0.0, 0.0, 0.0, 0.0, 0.0, 0.0, 0.0, 0.0, 0.0, 0.0, 0.0, 0.0, 0.0, 0.0, 0.0, 0.0, 0.0, 0.0, 0.0, 0.0, 0.0, 0.0, 0.0, 0.0, 0.0, 0.0, 0.0, 0.0, 0.0, 0.0, 0.0, 0.0, 0.0, 0.0, 0.0, 0.0, 0.0, 0.0, 0.0, 0.0, 0.0, 0.0, 0.0, 0.0, 0.0, 0.0, 0.0, 0.0, 0.0, 0.0, 0.0, 0.0, 0.0, 0.0, 0.0, 0.0, 0.0, 0.0, 0.0, 0.0, 0.0, 0.0, 0.0, 0.0, 0.0, 0.0, 0.0, 0.0, 0.0, 0.0, 0.0, 0.0, 0.0, 0.0, 0.0, 0.0, 0.0, 0.0, 0.0, 0.0, 0.0, 0.0, 0.0, 0.0, 0.0, 0.0, 0.0, 0.0, 0.0, 0.0, 0.0, 0.0, 0.0, 0.0, 0.0, 0.0, 0.0, 0.0, 0.0, 0.0, 0.0, 0.0, 0.0, 0.0, 0.0, 0.0, 0.0, 0.0, 0.0, 0.0, 0.0, 0.0, 0.0, 0.0, 0.0, 0.0, 0.0, 0.0, 0.0, 0.0, 0.0, 0.0, 0.0, 0.0, 0.0, 0.0, 0.0, 0.0, 0.0, 0.0, 0.0, 0.0, 0.0, 0.0, 0.0, 0.0, 0.0, 0.0, 0.0, 0.0, 0.0, 0.0, 0.0, 0.0, 0.0, 0.0, 0.0, 0.0, 0.0, 0.0, 0.0, 0.0, 0.0, 0.0, 0.0, 0.0, 0.0, 0.0, 0.0, 0.0, 0.0, 0.0, 0.0, 0.0, 0.0, 0.0, 0.0, 0.0, 0.0, 0.0, 0.0, 0.0, 0.0, 0.0, 0.0, 0.0, 0.0, 0.0, 0.0, 0.0, 0.0, 0.0, 0.0, 0.0, 0.0, 0.0, 0.0, 0.0, 0.0, 0.0, 0.0, 0.0, 0.0, 0.0, 0.0, 0.0, 0.0, 0.0, 0.0, 0.0, 0.0, 0.0, 0.0, 0.0, 0.0, 0.0, 0.0, 0.0, 0.0, 0.0, 0.0, 0.0, 0.0, 0.0, 0.0, 0.0, 0.0, 0.0, 0.0, 0.0, 0.0, 0.0, 0.0, 0.0, 0.0, 0.0, 0.0, 0.0, 0.0, 0.0, 0.0, 0.0, 0.0, 0.0, 0.0, 0.0, 0.0, 0.0, 0.0, 0.0, 0.0, 0.0, 0.0, 0.0, 0.0, 0.0, 0.0, 0.0, 0.0, 0.0, 0.0, 0.0, 0.0, 0.0, 0.0, 0.0, 0.0, 0.0, 0.0, 0.0, 0.0, 0.0, 0.0, 0.0, 0.0, 0.0, 0.0, 0.0, 0.0, 0.0, 0.0, 0.0, 0.0, 0.0, 0.0, 0.0, 0.0, 0.0, 0.0, 0.0, 0.0, 0.0, 0.0, 0.0, 0.0, 0.0, 0.0, 0.0, 0.0, 0.0, 0.0, 0.0, 0.0, 0.0, 0.0, 0.0, 0.0, 0.0, 0.0, 0.0, 0.0, 0.0, 0.0, 0.0, 0.0, 0.0, 0.0, 0.0, 0.0, 0.0, 0.0, 0.0, 0.0, 0.0, 0.0, 0.0, 0.0, 0.0, 0.0, 0.0, 0.0, 0.0, 0.0, 0.0, 0.0, 0.0, 0.0, 0.0, 0.0, 0.0, 0.0, 0.0, 0.0, 0.0, 0.0, 0.0, 0.0, 0.0, 0.0, 0.0, 0.0, 0.0, 0.0, 0.0, 0.0, 0.0, 0.0, 0.0, 0.0, 0.0, 0.0, 0.0, 0.0, 0.0, 0.0, 0.0, 0.0, 0.0, 0.0, 0.0, 0.0, 0.0, 0.0, 0.0, 0.0, 0.0, 0.0, 0.0, 0.0, 0.0, 0.0, 0.0, 0.0, 0.0, 0.0, 0.0, 0.0, 0.0, 0.0, 0.0, 0.0, 0.0, 0.0, 0.0, 0.0, 0.0, 0.0, 0.0, 0.0, 0.0, 0.0, 0.0, 0.0, 0.0, 0.0, 0.0, 0.0, 0.0, 0.0, 0.0, 0.0, 0.0, 0.0, 0.0, 0.0, 0.0, 0.0, 0.0, 0.0, 0.0, 0.0, 0.0, 0.0, 0.0, 0.0, 0.0, 0.0, 0.0, 0.0, 0.0, 0.0, 0.0, 0.0, 0.0, 0.0, 0.0, 0.0, 0.0, 0.0, 0.0, 0.0, 0.0, 0.0, 0.0, 0.0, 0.0, 0.0, 0.0, 0.0, 0.0, 0.0, 0.0, 0.0, 0.0, 0.0, 0.0, 0.0, 0.0, 0.0, 0.0, 0.0, 0.0, 0.0, 0.0, 0.0, 0.0, 0.0])
me_circle_008.update()

# ---- objects
ob_light = bpy.data.objects.new('Light', light_light)
ob_camera = bpy.data.objects.new('Camera', cam_camera)
ob_empty = bpy.data.objects.new('Empty', None)
ob_circle_001 = bpy.data.objects.new('Circle.001', me_circle_008)

# ---- transforms, parenting, visibility, modifiers, constraints
ob_light.location = (4.076, 1.005, 5.904)
ob_light.rotation_euler = (0.6503, 0.05522, 1.866)
ob_light.lock_rotations_4d = False
ob_light.empty_display_type = 'ARROWS'
ob_light.color = (0.0, 0.0, 0.0, 0.0)
ob_light.lineart.crease_threshold = 0.0
ob_camera.location = (7.359, -6.926, 4.958)
ob_camera.rotation_euler = (1.109, 0.0, 0.8149)
ob_camera.lock_rotations_4d = False
ob_camera.empty_display_type = 'ARROWS'
ob_camera.color = (0.0, 0.0, 0.0, 0.0)
ob_camera.display_type = 'WIRE'
ob_camera.lineart.crease_threshold = 0.0
ob_empty.location = (0.0, 0.0, 0.0)
ob_empty.rotation_euler = (1.571, -0.0, 4.712)
ob_empty.empty_display_type = 'IMAGE'
ob_empty.empty_display_size = 5.0
ob_empty.use_empty_image_alpha = True
ob_empty.color = (1.0, 1.0, 1.0, 0.2312)
ob_circle_001.location = (0.01986, -1.398, -0.4005)
ob_circle_001.rotation_euler = (-4.712, 1.391, -1.571)
_m = ob_circle_001.modifiers.new('Auto Smooth', 'NODES')
_m.node_group = ng_auto_smooth
_gi = [s.identifier for s in ng_auto_smooth.interface.items_tree if s.item_type == 'SOCKET' and s.in_out == 'INPUT']
_m[_gi[1]] = 0.5236  # Angle

# ---- collection membership
col_collection.objects.link(ob_light)
col_collection.objects.link(ob_camera)
col_collection.objects.link(ob_empty)
col_collection.objects.link(ob_circle_001)

# ---- scene / render settings (as saved in the file)
scene.camera = ob_camera
scene.frame_start = 1; scene.frame_end = 250; scene.frame_set(1)
scene.render.engine = 'BLENDER_EEVEE_NEXT'
scene.cycles.sampling_pattern = 'TABULATED_SOBOL'
scene.cycles.use_light_tree = False
scene.view_settings.view_transform = 'Filmic'
bpy.context.view_layer.update()
